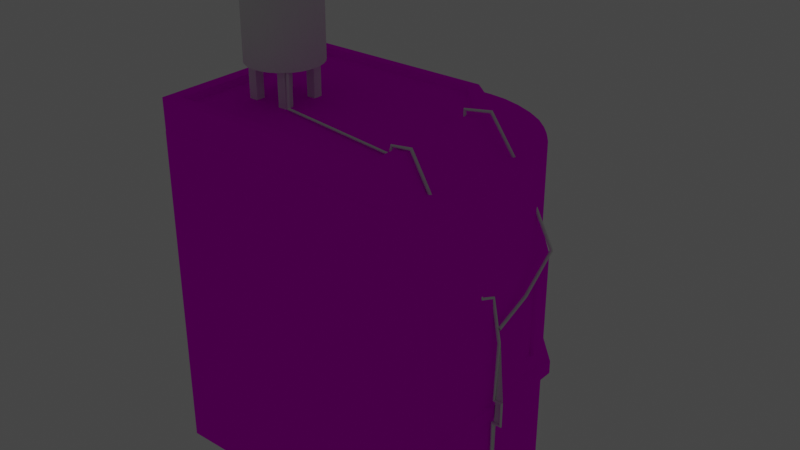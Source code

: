 # Source: maison_en_coin.blend  (saved by Blender 2.81.16; exported with 4.5.12 LTS)
import bpy
from mathutils import Matrix  # noqa: F401  (used for matrix-valued properties, if any)

bpy.ops.wm.read_factory_settings(use_empty=True)
scene = bpy.context.scene
scene.name = 'Scene'

# ---- collections
col_collection = bpy.data.collections.new('Collection'); scene.collection.children.link(col_collection)

# ---- images (referenced by path relative to the original .blend; pixels are not part of the script)
import os
ASSET_DIR = os.environ.get("B2B_ASSET_DIR", "")  # directory of the original .blend (textures are referenced by path, not embedded)
HERE = os.path.dirname(os.path.abspath(__file__))  # packed textures are extracted next to this script under _unpacked/

def load_image(name, relpath, width, height, colorspace="sRGB"):
    """Load a texture the original file referenced (path relative to the .blend, or extracted next to this script)."""
    p = next((c for c in (os.path.join(HERE, relpath), os.path.join(ASSET_DIR, relpath)) if relpath and os.path.exists(c)), "")
    if p:
        img = bpy.data.images.load(p, check_existing=True)
        img.name = name
    else:  # same state as the original file: an image datablock whose file is absent (Cycles renders it pink)
        img = bpy.data.images.new(name, width, height)
        img.source = "FILE"
        img.filepath = "//" + (relpath or name)
    img.colorspace_settings.name = colorspace
    return img
img_checker_png = load_image('Checker.png', 'Checker.png', 1024, 1024, 'sRGB')
img_checker_png_001 = load_image('Checker.png.001', 'Checker.png', 1024, 1024, 'sRGB')

# ---- materials (node trees are filled in below, after node groups)
mat_checkerdark = bpy.data.materials.new('checkerDark')
mat_checkerdark.use_transparent_shadow = False
mat_checkerdark.diffuse_color = (0.4528, 0.4165, 0.4165, 1.0)
mat_checkerdark.roughness = 1.0
mat_checkerdark.specular_intensity = 0.0
mat_checkerdark_001 = bpy.data.materials.new('checkerDark.001')
mat_checkerdark_001.use_transparent_shadow = False
mat_checkerdark_001.diffuse_color = (0.4528, 0.4165, 0.4165, 1.0)
mat_checkerdark_001.roughness = 1.0
mat_checkerdark_001.specular_intensity = 0.0

# ---- material node trees
mat_checkerdark.use_nodes = True; mat_checkerdark.node_tree.nodes.clear()
_N = mat_checkerdark.node_tree.nodes; _L = mat_checkerdark.node_tree.links
n0 = _N.new('ShaderNodeOutputMaterial'); n0.name = 'Material Output'; n0.location = (300, 300)
n1 = _N.new('ShaderNodeBsdfPrincipled'); n1.name = 'Principled BSDF'; n1.location = (10, 300)
n1.distribution = 'GGX'
n1.subsurface_method = 'BURLEY'
n1.inputs[2].default_value = 1.0
n1.inputs[3].default_value = 1.45
n1.inputs[13].default_value = 0.0
n1.inputs[27].default_value = (0.0, 0.0, 0.0, 1.0)
n1.inputs[28].default_value = 1.0
n2 = _N.new('ShaderNodeTexImage'); n2.name = 'Image Texture'; n2.location = (-300, 600)
n2.image = img_checker_png
_L.new(n1.outputs[0], n0.inputs[0])
_L.new(n2.outputs[0], n1.inputs[0])
n0.is_active_output = True
mat_checkerdark_001.use_nodes = True; mat_checkerdark_001.node_tree.nodes.clear()
_N = mat_checkerdark_001.node_tree.nodes; _L = mat_checkerdark_001.node_tree.links
n0 = _N.new('ShaderNodeOutputMaterial'); n0.name = 'Material Output'; n0.location = (300, 300)
n1 = _N.new('ShaderNodeBsdfPrincipled'); n1.name = 'Principled BSDF'; n1.location = (10, 300)
n1.distribution = 'GGX'
n1.subsurface_method = 'BURLEY'
n1.inputs[2].default_value = 1.0
n1.inputs[3].default_value = 1.45
n1.inputs[13].default_value = 0.0
n1.inputs[27].default_value = (0.0, 0.0, 0.0, 1.0)
n1.inputs[28].default_value = 1.0
n2 = _N.new('ShaderNodeTexImage'); n2.name = 'Image Texture'; n2.location = (-300, 600)
n2.image = img_checker_png_001
_L.new(n1.outputs[0], n0.inputs[0])
_L.new(n2.outputs[0], n1.inputs[0])
n0.is_active_output = True

# ---- world
world_world = bpy.data.worlds.new('World'); scene.world = world_world
world_world.use_nodes = True; world_world.node_tree.nodes.clear()
_N = world_world.node_tree.nodes; _L = world_world.node_tree.links
n0 = _N.new('ShaderNodeOutputWorld'); n0.name = 'World Output'; n0.location = (300, 300)
n1 = _N.new('ShaderNodeBackground'); n1.name = 'Background'; n1.location = (10, 300)
n1.inputs[0].default_value = (0.05088, 0.05088, 0.05088, 1.0)
_L.new(n1.outputs[0], n0.inputs[0])
n0.is_active_output = True
world_world.color = (0.05088, 0.05088, 0.05088)
world_world.use_sun_shadow = False
world_world.sun_shadow_jitter_overblur = 0.0

# ---- lights
light_light = bpy.data.lights.new('Light', 'POINT')
light_light.transmission_factor = 0.0
light_light.energy = 1000.0
light_light.shadow_soft_size = 0.1
light_light.shadow_maximum_resolution = 0.006
light_light.use_absolute_resolution = True

# ---- meshes
me_plane_004 = bpy.data.meshes.new('Plane.004')
me_plane_004.from_pydata([(17.99, -3.051, -14.99), (18.07, -2.978, -14.99), (18.09, -2.878, -14.99), (18.07, -2.778, -14.99), (18.26, -2.604, 8.801), (17.89, -2.678, -14.99), (17.79, -2.705, -14.99), (17.72, -2.778, -14.99), (17.69, -2.878, -14.99), (17.72, -2.978, -14.99), (17.79, -3.051, -14.99), (17.89, -3.078, -14.99), (17.94, -3.052, -1.91), (18.0, -2.98, -1.964), (18.01, -2.88, -1.985), (17.99, -2.78, -1.969), (17.87, -2.678, -1.851), (17.8, -2.703, -1.78), (17.75, -2.776, -1.727), (17.73, -2.875, -1.705), (17.75, -2.976, -1.721), (17.8, -3.05, -1.77), (17.87, -3.078, -1.839), (18.97, -3.01, -1.894), (19.02, -2.938, -1.947), (19.04, -2.838, -1.969), (19.02, -2.738, -1.953), (18.89, -2.636, -1.834), (18.82, -2.661, -1.764), (18.77, -2.734, -1.71), (18.75, -2.833, -1.688), (18.77, -2.934, -1.704), (18.83, -3.008, -1.754), (18.9, -3.036, -1.823), (18.97, -3.003, 1.253), (19.02, -2.926, 1.3), (19.04, -2.825, 1.312), (19.02, -2.726, 1.287), (18.89, -2.636, 1.158), (18.82, -2.668, 1.09), (18.77, -2.745, 1.043), (18.75, -2.847, 1.031), (18.77, -2.945, 1.056), (18.83, -3.014, 1.112), (18.9, -3.035, 1.185), (17.97, -2.948, 1.252), (18.02, -2.871, 1.298), (18.04, -2.77, 1.31), (18.02, -2.672, 1.285), (17.89, -2.581, 1.158), (17.82, -2.614, 1.091), (17.77, -2.691, 1.045), (17.75, -2.792, 1.033), (17.77, -2.89, 1.058), (17.82, -2.959, 1.114), (17.9, -2.981, 1.185), (18.27, -2.95, 8.803), (18.32, -2.908, 8.812), (18.36, -2.814, 8.825), (18.35, -2.712, 8.832), (18.2, -2.585, 8.825), (18.06, -2.612, 8.808), (17.99, -2.688, 8.81), (17.96, -2.789, 8.811), (17.99, -2.923, 10.69), (18.06, -2.955, 10.76), (18.16, -2.969, 10.79), (18.26, -2.961, 10.76), (18.34, -2.933, 10.69), (18.36, -2.894, 10.6), (18.34, -2.853, 10.51), (18.27, -2.822, 10.44), (18.17, -2.808, 10.42), (18.07, -2.816, 10.44), (17.99, -2.843, 10.51), (17.96, -2.882, 10.6), (18.12, 1.671, 12.71), (18.2, 1.63, 12.77), (18.3, 1.613, 12.79), (18.4, 1.624, 12.77), (18.47, 1.661, 12.71), (18.5, 1.713, 12.62), (18.47, 1.767, 12.54), (18.4, 1.808, 12.47), (18.3, 1.825, 12.45), (18.2, 1.814, 12.47), (18.13, 1.777, 12.54), (18.1, 1.725, 12.62), (18.27, 6.109, 16.45), (18.34, 6.048, 16.48), (18.44, 6.032, 16.51), (18.54, 6.067, 16.51), (18.61, 6.143, 16.5), (18.63, 6.239, 16.47), (18.6, 6.329, 16.43), (18.53, 6.39, 16.39), (18.43, 6.406, 16.37), (18.33, 6.371, 16.36), (18.26, 6.295, 16.37), (18.24, 6.199, 16.41), (15.58, 4.695, 24.01), (15.66, 4.633, 24.04), (15.75, 4.619, 24.08), (15.84, 4.658, 24.12), (15.89, 4.74, 24.16), (15.89, 4.841, 24.18), (15.85, 4.936, 24.18), (15.77, 4.998, 24.15), (15.68, 5.012, 24.11), (15.59, 4.973, 24.07), (15.54, 4.892, 24.03), (15.54, 4.79, 24.01), (11.41, 3.598, 31.49), (11.46, 3.527, 31.55), (11.51, 3.501, 31.63), (11.56, 3.528, 31.72), (11.58, 3.599, 31.79), (11.57, 3.697, 31.83), (11.54, 3.794, 31.81), (11.49, 3.865, 31.76), (11.43, 3.891, 31.67), (11.39, 3.864, 31.58), (11.37, 3.793, 31.51), (11.38, 3.695, 31.48), (8.75, 2.876, 31.34), (8.726, 2.785, 31.38), (8.669, 2.729, 31.45), (8.593, 2.723, 31.52), (8.519, 2.769, 31.58), (8.466, 2.855, 31.6), (8.45, 2.956, 31.59), (8.473, 3.047, 31.55), (8.531, 3.103, 31.48), (8.607, 3.109, 31.41), (8.681, 3.063, 31.36), (8.733, 2.977, 31.33), (8.798, 2.889, 30.19), (8.758, 2.793, 30.19), (8.675, 2.731, 30.19), (8.572, 2.718, 30.19), (8.477, 2.758, 30.19), (8.414, 2.841, 30.19), (8.402, 2.943, 30.19), (8.442, 3.039, 30.19), (8.524, 3.101, 30.19), (8.627, 3.114, 30.19), (8.722, 3.074, 30.19), (8.785, 2.991, 30.19), (-8.469, -6.163, 34.71), (-8.481, -6.266, 34.72), (-8.543, -6.349, 34.73), (-8.638, -6.391, 34.72), (-8.74, -6.379, 34.71), (-8.823, -6.318, 34.7), (-8.864, -6.224, 34.69), (-8.852, -6.122, 34.68), (-8.79, -6.039, 34.68), (-8.695, -5.997, 34.68), (-8.593, -6.008, 34.69), (-8.51, -6.069, 34.7), (-8.168, -6.596, 30.28), (-8.181, -6.698, 30.29), (-8.228, -6.786, 30.26), (-8.295, -6.837, 30.2), (-8.366, -6.836, 30.13), (-8.42, -6.785, 30.06), (-8.444, -6.696, 30.01), (-8.431, -6.594, 30.0), (-8.385, -6.506, 30.03), (-8.317, -6.455, 30.09), (-8.247, -6.456, 30.16), (-8.192, -6.507, 30.23), (8.222, -9.047, 30.28), (8.222, -9.15, 30.29), (8.257, -9.244, 30.26), (8.319, -9.303, 30.2), (8.39, -9.311, 30.13), (8.453, -9.267, 30.06), (8.489, -9.183, 30.01), (8.49, -9.08, 30.0), (8.454, -8.986, 30.03), (8.393, -8.927, 30.09), (8.321, -8.919, 30.16), (8.259, -8.963, 30.23), (8.235, -8.818, 31.18), (8.25, -8.917, 31.2), (8.299, -9.007, 31.19), (8.371, -9.063, 31.14), (8.446, -9.071, 31.07), (8.503, -9.028, 31.0), (8.528, -8.947, 30.94), (8.514, -8.847, 30.91), (8.465, -8.757, 30.92), (8.393, -8.701, 30.97), (8.318, -8.693, 31.04), (8.26, -8.736, 31.12), (10.62, -8.404, 31.31), (10.65, -8.501, 31.34), (10.65, -8.602, 31.32), (10.62, -8.682, 31.26), (10.58, -8.718, 31.17), (10.53, -8.702, 31.08), (10.48, -8.636, 31.02), (10.46, -8.54, 30.99), (10.46, -8.438, 31.01), (10.48, -8.358, 31.07), (10.52, -8.322, 31.16), (10.58, -8.339, 31.24), (14.73, -8.392, 24.27), (14.78, -8.484, 24.27), (14.78, -8.586, 24.26), (14.73, -8.67, 24.22), (14.65, -8.714, 24.17), (14.55, -8.706, 24.13), (14.47, -8.649, 24.11), (14.43, -8.556, 24.1), (14.43, -8.455, 24.12), (14.47, -8.37, 24.16), (14.56, -8.326, 24.2), (14.65, -8.334, 24.24), (17.6, -5.256, 15.37), (17.66, -5.32, 15.32), (17.68, -5.394, 15.25), (17.65, -5.459, 15.18), (17.57, -5.497, 15.12), (17.47, -5.498, 15.1), (17.37, -5.462, 15.11), (17.31, -5.398, 15.16), (17.29, -5.324, 15.23), (17.32, -5.259, 15.3), (17.4, -5.221, 15.36), (17.5, -5.22, 15.38), (17.6, -3.148, 14.55), (17.67, -3.215, 14.51), (17.68, -3.297, 14.45), (17.65, -3.372, 14.39), (17.57, -3.421, 14.34), (17.46, -3.429, 14.33), (17.37, -3.396, 14.35), (17.3, -3.329, 14.39), (17.29, -3.247, 14.45), (17.32, -3.172, 14.51), (17.4, -3.123, 14.56), (17.51, -3.114, 14.57), (18.13, -2.977, 8.783), (18.04, -2.935, 8.776), (17.98, -2.85, 8.776)], [], [(0, 12, 22, 11), (1, 13, 12, 0), (2, 14, 13, 1), (3, 15, 14, 2), (4, 15, 3), (5, 16, 4), (6, 17, 16, 5), (7, 18, 17, 6), (8, 19, 18, 7), (9, 20, 19, 8), (10, 21, 20, 9), (11, 22, 21, 10), (12, 23, 33, 22), (13, 24, 23, 12), (14, 25, 24, 13), (15, 26, 25, 14), (4, 26, 15), (16, 27, 4), (17, 28, 27, 16), (18, 29, 28, 17), (19, 30, 29, 18), (20, 31, 30, 19), (21, 32, 31, 20), (22, 33, 32, 21), (23, 34, 44, 33), (24, 35, 34, 23), (25, 36, 35, 24), (26, 37, 36, 25), (4, 37, 26), (27, 38, 4), (28, 39, 38, 27), (29, 40, 39, 28), (30, 41, 40, 29), (31, 42, 41, 30), (32, 43, 42, 31), (33, 44, 43, 32), (34, 45, 55, 44), (35, 46, 45, 34), (36, 47, 46, 35), (37, 48, 47, 36), (4, 48, 37), (38, 49, 4), (39, 50, 49, 38), (40, 51, 50, 39), (41, 52, 51, 40), (42, 53, 52, 41), (43, 54, 53, 42), (44, 55, 54, 43), (45, 56, 244, 55), (46, 57, 56, 45), (47, 58, 57, 46), (48, 59, 58, 47), (4, 59, 48), (49, 60, 4), (50, 61, 60, 49), (51, 62, 61, 50), (52, 63, 62, 51), (53, 246, 63, 52), (54, 245, 246, 53), (55, 244, 245, 54), (64, 76, 87, 75), (65, 77, 76, 64), (66, 78, 77, 65), (67, 79, 78, 66), (68, 80, 79, 67), (69, 81, 80, 68), (70, 82, 81, 69), (71, 83, 82, 70), (72, 84, 83, 71), (73, 85, 84, 72), (74, 86, 85, 73), (75, 87, 86, 74), (76, 88, 99, 87), (77, 89, 88, 76), (78, 90, 89, 77), (79, 91, 90, 78), (80, 92, 91, 79), (81, 93, 92, 80), (82, 94, 93, 81), (83, 95, 94, 82), (84, 96, 95, 83), (85, 97, 96, 84), (86, 98, 97, 85), (87, 99, 98, 86), (88, 100, 111, 99), (89, 101, 100, 88), (90, 102, 101, 89), (91, 103, 102, 90), (92, 104, 103, 91), (93, 105, 104, 92), (94, 106, 105, 93), (95, 107, 106, 94), (96, 108, 107, 95), (97, 109, 108, 96), (98, 110, 109, 97), (99, 111, 110, 98), (100, 112, 123, 111), (101, 113, 112, 100), (102, 114, 113, 101), (103, 115, 114, 102), (104, 116, 115, 103), (105, 117, 116, 104), (106, 118, 117, 105), (107, 119, 118, 106), (108, 120, 119, 107), (109, 121, 120, 108), (110, 122, 121, 109), (111, 123, 122, 110), (112, 124, 135, 123), (113, 125, 124, 112), (114, 126, 125, 113), (115, 127, 126, 114), (116, 128, 127, 115), (117, 129, 128, 116), (118, 130, 129, 117), (119, 131, 130, 118), (120, 132, 131, 119), (121, 133, 132, 120), (122, 134, 133, 121), (123, 135, 134, 122), (124, 136, 147, 135), (125, 137, 136, 124), (126, 138, 137, 125), (127, 139, 138, 126), (128, 140, 139, 127), (129, 141, 140, 128), (130, 142, 141, 129), (131, 143, 142, 130), (132, 144, 143, 131), (133, 145, 144, 132), (134, 146, 145, 133), (135, 147, 146, 134), (148, 160, 171, 159), (149, 161, 160, 148), (150, 162, 161, 149), (151, 163, 162, 150), (152, 164, 163, 151), (153, 165, 164, 152), (154, 166, 165, 153), (155, 167, 166, 154), (156, 168, 167, 155), (157, 169, 168, 156), (158, 170, 169, 157), (159, 171, 170, 158), (160, 172, 183, 171), (161, 173, 172, 160), (162, 174, 173, 161), (163, 175, 174, 162), (164, 176, 175, 163), (165, 177, 176, 164), (166, 178, 177, 165), (167, 179, 178, 166), (168, 180, 179, 167), (169, 181, 180, 168), (170, 182, 181, 169), (171, 183, 182, 170), (172, 184, 195, 183), (173, 185, 184, 172), (174, 186, 185, 173), (175, 187, 186, 174), (176, 188, 187, 175), (177, 189, 188, 176), (178, 190, 189, 177), (179, 191, 190, 178), (180, 192, 191, 179), (181, 193, 192, 180), (182, 194, 193, 181), (183, 195, 194, 182), (184, 196, 207, 195), (185, 197, 196, 184), (186, 198, 197, 185), (187, 199, 198, 186), (188, 200, 199, 187), (189, 201, 200, 188), (190, 202, 201, 189), (191, 203, 202, 190), (192, 204, 203, 191), (193, 205, 204, 192), (194, 206, 205, 193), (195, 207, 206, 194), (196, 208, 219, 207), (197, 209, 208, 196), (198, 210, 209, 197), (199, 211, 210, 198), (200, 212, 211, 199), (201, 213, 212, 200), (202, 214, 213, 201), (203, 215, 214, 202), (204, 216, 215, 203), (205, 217, 216, 204), (206, 218, 217, 205), (207, 219, 218, 206), (208, 220, 231, 219), (209, 221, 220, 208), (210, 222, 221, 209), (211, 223, 222, 210), (212, 224, 223, 211), (213, 225, 224, 212), (214, 226, 225, 213), (215, 227, 226, 214), (216, 228, 227, 215), (217, 229, 228, 216), (218, 230, 229, 217), (219, 231, 230, 218), (220, 232, 243, 231), (221, 233, 232, 220), (222, 234, 233, 221), (223, 235, 234, 222), (224, 236, 235, 223), (225, 237, 236, 224), (226, 238, 237, 225), (227, 239, 238, 226), (228, 240, 239, 227), (229, 241, 240, 228), (230, 242, 241, 229), (231, 243, 242, 230), (232, 4, 60, 243), (233, 59, 4, 232), (234, 58, 59, 233), (235, 57, 58, 234), (236, 56, 57, 235), (237, 244, 56, 236), (238, 245, 244, 237), (239, 246, 245, 238), (240, 63, 246, 239), (241, 62, 63, 240), (242, 61, 62, 241), (243, 60, 61, 242)])
me_plane_004.use_remesh_fix_poles = True
me_plane_004.use_remesh_preserve_attributes = False
me_plane_004.use_mirror_vertex_groups = False
me_plane_004.update()
me_batiment_angle = bpy.data.meshes.new('batiment angle')
me_batiment_angle.from_pydata([(17.58, 14.0, 14.67), (-2.917, 14.0, 14.67), (-2.917, -0.4539, 14.67), (17.58, -0.4539, 14.67), (-2.917, 27.01, 14.67), (17.58, 27.01, 14.67), (17.58, -14.99, 14.67), (-2.917, -14.99, 14.67), (-19.92, -14.99, 14.67), (-19.92, -14.99, -18.33), (-19.92, 27.01, -18.33), (-19.92, 27.01, 14.67), (17.58, -12.02, 14.67), (-2.917, -12.02, 14.67), (-19.92, -12.02, 14.67), (-19.92, -12.02, -18.33), (17.58, 27.01, -0.8333), (13.21, 27.01, -12.14), (17.37, 27.01, -3.077), (16.75, 27.01, -5.572), (15.78, 27.01, -8.075), (14.56, 27.01, -10.34), (11.96, 27.01, -13.52), (1.083, 27.01, -18.33), (10.29, 27.01, -15.01), (8.144, 27.01, -16.35), (5.739, 27.01, -17.41), (3.306, 27.01, -18.1), (1.083, -14.99, -18.33), (11.96, -14.99, -13.52), (3.306, -14.99, -18.1), (5.739, -14.99, -17.41), (8.144, -14.99, -16.35), (10.29, -14.99, -15.01), (13.21, -14.99, -12.14), (17.58, -14.99, -0.8333), (14.56, -14.99, -10.34), (15.78, -14.99, -8.075), (16.75, -14.99, -5.572), (17.37, -14.99, -3.077), (1.083, -12.02, -18.33), (11.96, -12.02, -13.52), (3.306, -12.02, -18.1), (5.739, -12.02, -17.41), (8.144, -12.02, -16.35), (10.29, -12.02, -15.01), (13.21, -12.02, -12.14), (17.58, -12.02, -0.8333), (14.56, -12.02, -10.34), (15.78, -12.02, -8.075), (16.75, -12.02, -5.572), (17.37, -12.02, -3.077), (-19.92, 14.0, 14.67), (-19.92, -0.4539, 14.67), (-19.92, 14.0, -18.33), (-19.92, -0.4539, -18.33), (17.58, 14.0, -0.8333), (17.58, -0.4539, -0.8333), (17.37, -0.4539, -3.077), (17.37, 14.0, -3.077), (16.75, -0.4539, -5.572), (16.75, 14.0, -5.572), (15.78, -0.4539, -8.075), (15.78, 14.0, -8.075), (14.56, -0.4539, -10.34), (14.56, 14.0, -10.34), (13.21, -0.4539, -12.14), (13.21, 14.0, -12.14), (11.96, 14.0, -13.52), (11.96, -0.4539, -13.52), (10.29, -0.4539, -15.01), (10.29, 14.0, -15.01), (8.144, -0.4539, -16.35), (8.144, 14.0, -16.35), (5.739, -0.4539, -17.41), (5.739, 14.0, -17.41), (3.306, -0.4539, -18.1), (3.306, 14.0, -18.1), (1.083, -0.4539, -18.33), (1.083, 14.0, -18.33), (17.58, -7.481, 14.67), (-2.917, -7.481, 14.67), (-19.92, -7.481, 14.67), (-19.92, -7.481, -18.33), (17.58, -7.481, -0.8333), (11.96, -7.481, -13.52), (17.37, -7.481, -3.077), (16.75, -7.481, -5.572), (15.78, -7.481, -8.075), (14.56, -7.481, -10.34), (13.21, -7.481, -12.14), (10.29, -7.481, -15.01), (8.144, -7.481, -16.35), (5.739, -7.481, -17.41), (3.306, -7.481, -18.1), (1.083, -7.481, -18.33)], [], [(27, 23, 79, 77), (77, 79, 78, 76), (26, 27, 77, 75), (84, 80, 3, 57), (57, 3, 0, 56), (67, 17, 22, 68), (54, 79, 23, 10), (12, 6, 7, 13), (80, 12, 13, 81), (14, 8, 9, 15), (82, 14, 15, 83), (35, 6, 12, 47), (81, 13, 14, 82), (13, 7, 8, 14), (34, 46, 41, 29), (8, 7, 6, 35, 39, 38, 37, 36, 34, 29, 33, 32, 31, 30, 28, 9), (9, 28, 40, 15), (34, 36, 48, 46), (36, 37, 49, 48), (37, 38, 50, 49), (38, 39, 51, 50), (39, 35, 47, 51), (28, 30, 42, 40), (30, 31, 43, 42), (31, 32, 44, 43), (32, 33, 45, 44), (33, 29, 41, 45), (84, 86, 51, 47), (86, 87, 50, 51), (87, 88, 49, 50), (88, 89, 48, 49), (89, 90, 46, 48), (85, 91, 45, 41), (91, 92, 44, 45), (92, 93, 43, 44), (93, 94, 42, 43), (94, 95, 40, 42), (56, 0, 5, 16), (10, 23, 27, 26, 25, 24, 22, 17, 21, 20, 19, 18, 16, 5, 4, 11), (75, 77, 76, 74), (25, 26, 75, 73), (73, 75, 74, 72), (24, 25, 73, 71), (71, 73, 72, 70), (22, 24, 71, 68), (68, 71, 70, 69), (21, 17, 67, 65), (65, 67, 66, 64), (20, 21, 65, 63), (63, 65, 64, 62), (19, 20, 63, 61), (61, 63, 62, 60), (18, 19, 61, 59), (59, 61, 60, 58), (16, 18, 59, 56), (56, 59, 58, 57), (4, 1, 52, 11), (1, 2, 53, 52), (11, 52, 54, 10), (52, 53, 55, 54), (5, 0, 1, 4), (0, 3, 2, 1), (83, 95, 78, 55), (55, 78, 79, 54), (66, 67, 68, 69), (46, 90, 85, 41), (15, 40, 95, 83), (76, 78, 95, 94), (74, 76, 94, 93), (58, 60, 87, 86), (57, 58, 86, 84), (2, 81, 82, 53), (53, 82, 83, 55), (3, 80, 81, 2), (47, 12, 80, 84), (93, 92, 72, 74), (70, 72, 92, 91), (69, 70, 91, 85), (69, 85, 90, 66), (64, 66, 90, 89), (62, 64, 89, 88), (87, 60, 62, 88)])
_uv = me_batiment_angle.uv_layers.new(name='UVMap')
_uv.uv.foreach_set('vector', [3.777, 30.0, 6.0, 30.0, 6.0, 16.99, 3.777, 16.99, 3.777, 16.99, 6.0, 16.99, 6.0, 3.979, 3.777, 3.979, 1.344, 30.0, 3.777, 30.0, 3.777, 16.99, 1.344, 16.99, 12.5, -3.925, -3.0, -3.925, -3.0, 3.979, 12.5, 3.979, 12.5, 3.979, -3.0, 3.979, -3.0, 16.99, 12.5, 16.99, 13.5, 16.99, 13.5, 30.0, 15.36, 30.0, 15.36, 16.99, 27.0, 16.99, 6.0, 16.99, 6.0, 30.0, 27.0, 30.0, 10.5, -9.031, 10.5, -12.0, -10.0, -12.0, -10.0, -9.031, 10.5, -3.925, 10.5, -9.031, -10.0, -9.031, -10.0, -3.925, 3.0, -9.031, 3.0, -12.0, -30.0, -12.0, -30.0, -9.031, 3.0, -3.925, 3.0, -9.031, -30.0, -9.031, -30.0, -3.925, 12.5, -12.0, -3.0, -12.0, -3.0, -9.031, 12.5, -9.031, -10.0, -3.925, -10.0, -9.031, -27.0, -9.031, -27.0, -3.925, -10.0, -9.031, -10.0, -12.0, -27.0, -12.0, -27.0, -9.031, 13.5, -12.0, 13.5, -9.031, 15.36, -9.031, 15.36, -12.0, -27.0, 3.0, -10.0, 3.0, 10.5, 3.0, 10.5, -12.5, 10.29, -14.74, 9.665, -17.24, 8.698, -19.74, 7.479, -22.01, 6.128, -23.81, 4.872, -25.19, 3.203, -26.68, 1.061, -28.02, -1.344, -29.08, -3.777, -29.76, -6.0, -30.0, -27.0, -30.0, 27.0, -12.0, 6.0, -12.0, 6.0, -9.031, 27.0, -9.031, 13.5, -12.0, 11.25, -12.0, 11.25, -9.031, 13.5, -9.031, 11.25, -12.0, 8.757, -12.0, 8.757, -9.031, 11.25, -9.031, 8.757, -12.0, 6.996, -12.0, 6.996, -9.031, 8.757, -9.031, 17.24, -12.0, 14.74, -12.0, 14.74, -9.031, 17.24, -9.031, 14.74, -12.0, 12.5, -12.0, 12.5, -9.031, 14.74, -9.031, 6.0, -12.0, 3.777, -12.0, 3.777, -9.031, 6.0, -9.031, 3.777, -12.0, 1.344, -12.0, 1.344, -9.031, 3.777, -9.031, 1.344, -12.0, -0.5, -12.0, -0.5, -9.031, 1.344, -9.031, 20.02, -12.0, 17.58, -12.0, 17.58, -9.031, 20.02, -9.031, 17.58, -12.0, 15.36, -12.0, 15.36, -9.031, 17.58, -9.031, 12.5, -3.925, 14.74, -3.925, 14.74, -9.031, 12.5, -9.031, 14.74, -3.925, 17.24, -3.925, 17.24, -9.031, 14.74, -9.031, 17.24, -3.925, 19.0, -3.925, 19.0, -9.031, 17.24, -9.031, 8.757, -3.925, 11.25, -3.925, 11.25, -9.031, 8.757, -9.031, 11.25, -3.925, 13.5, -3.925, 13.5, -9.031, 11.25, -9.031, 15.36, -3.925, 17.58, -3.925, 17.58, -9.031, 15.36, -9.031, 17.58, -3.925, 20.02, -3.925, 20.02, -9.031, 17.58, -9.031, 20.02, -3.925, 21.86, -3.925, 21.86, -9.031, 20.02, -9.031, 1.344, -3.925, 3.777, -3.925, 3.777, -9.031, 1.344, -9.031, 3.777, -3.925, 6.0, -3.925, 6.0, -9.031, 3.777, -9.031, 12.5, 16.99, -3.0, 16.99, -3.0, 30.0, 12.5, 30.0, 27.0, -30.0, 0.09756, -28.12, -0.03876, -28.55, -0.06505, -28.63, -1.741, -28.64, -3.203, -26.68, -4.872, -25.19, -6.128, -23.81, -7.479, -22.01, -8.698, -19.74, -9.665, -17.24, -10.29, -14.74, -10.5, -12.5, -10.5, 3.0, 10.0, 3.0, 27.0, 3.0, 1.344, 16.99, 3.777, 16.99, 3.777, 3.979, 1.344, 3.979, 20.02, 30.0, 21.86, 30.0, 21.86, 16.99, 20.02, 16.99, 20.02, 16.99, 21.86, 16.99, 21.86, 3.979, 20.02, 3.979, 17.58, 30.0, 20.02, 30.0, 20.02, 16.99, 17.58, 16.99, 17.58, 16.99, 20.02, 16.99, 20.02, 3.979, 17.58, 3.979, 15.36, 30.0, 17.58, 30.0, 17.58, 16.99, 15.36, 16.99, 15.36, 16.99, 17.58, 16.99, 17.58, 3.979, 15.36, 3.979, 11.25, 30.0, 13.5, 30.0, 13.5, 16.99, 11.25, 16.99, 11.25, 16.99, 13.5, 16.99, 13.5, 3.979, 11.25, 3.979, 8.757, 30.0, 11.25, 30.0, 11.25, 16.99, 8.757, 16.99, 8.757, 16.99, 11.25, 16.99, 11.25, 3.979, 8.757, 3.979, 17.24, 30.0, 19.0, 30.0, 19.0, 16.99, 17.24, 16.99, 17.24, 16.99, 19.0, 16.99, 19.0, 3.979, 17.24, 3.979, 14.74, 30.0, 17.24, 30.0, 17.24, 16.99, 14.74, 16.99, 14.74, 16.99, 17.24, 16.99, 17.24, 3.979, 14.74, 3.979, 12.5, 30.0, 14.74, 30.0, 14.74, 16.99, 12.5, 16.99, 12.5, 16.99, 14.74, 16.99, 14.74, 3.979, 12.5, 3.979, -10.0, 30.0, -10.0, 16.99, -27.0, 16.99, -27.0, 30.0, -10.0, 16.99, -10.0, 3.979, -27.0, 3.979, -27.0, 16.99, 3.0, 30.0, 3.0, 16.99, -30.0, 16.99, -30.0, 30.0, 3.0, 16.99, 3.0, 3.979, -30.0, 3.979, -30.0, 16.99, 10.5, 30.0, 10.5, 16.99, -10.0, 16.99, -10.0, 30.0, 10.5, 16.99, 10.5, 3.979, -10.0, 3.979, -10.0, 16.99, 27.0, -3.925, 6.0, -3.925, 6.0, 3.979, 27.0, 3.979, 27.0, 3.979, 6.0, 3.979, 6.0, 16.99, 27.0, 16.99, 13.5, 3.979, 13.5, 16.99, 15.36, 16.99, 15.36, 3.979, 13.5, -9.031, 13.5, -3.925, 15.36, -3.925, 15.36, -9.031, 27.0, -9.031, 6.0, -9.031, 6.0, -3.925, 27.0, -3.925, 3.777, 3.979, 6.0, 3.979, 6.0, -3.925, 3.777, -3.925, 1.344, 3.979, 3.777, 3.979, 3.777, -3.925, 1.344, -3.925, 14.74, 3.979, 17.24, 3.979, 17.24, -3.925, 14.74, -3.925, 12.5, 3.979, 14.74, 3.979, 14.74, -3.925, 12.5, -3.925, -10.0, 3.979, -10.0, -3.925, -27.0, -3.925, -27.0, 3.979, 3.0, 3.979, 3.0, -3.925, -30.0, -3.925, -30.0, 3.979, 10.5, 3.979, 10.5, -3.925, -10.0, -3.925, -10.0, 3.979, 12.5, -9.031, -3.0, -9.031, -3.0, -3.925, 12.5, -3.925, 21.86, -3.925, 20.02, -3.925, 20.02, 3.979, 21.86, 3.979, 17.58, 3.979, 20.02, 3.979, 20.02, -3.925, 17.58, -3.925, 15.36, 3.979, 17.58, 3.979, 17.58, -3.925, 15.36, -3.925, 15.36, 3.979, 15.36, -3.925, 13.5, -3.925, 13.5, 3.979, 11.25, 3.979, 13.5, 3.979, 13.5, -3.925, 11.25, -3.925, 19.0, 3.979, 11.25, 3.979, 11.25, -3.925, 19.0, -3.925, 17.24, -3.925, 17.24, 3.979, 19.0, 3.979, 19.0, -3.925])
me_batiment_angle.materials.append(mat_checkerdark)
me_batiment_angle.use_remesh_fix_poles = True
me_batiment_angle.use_remesh_preserve_attributes = False
me_batiment_angle.use_mirror_vertex_groups = False
me_batiment_angle.update()
me_batiment_angle.normals_split_custom_set([tuple(v) for v in zip(*[iter([-0.1053, -4.1e-09, 0.9944, -0.1053, -4.1e-09, 0.9944, -0.1053, -4.1e-09, 0.9944, -0.1053, -4.1e-09, 0.9944, -0.1053, -1.845e-09, 0.9944, -0.1053, -1.845e-09, 0.9944, -0.1053, -1.845e-09, 0.9944, -0.1053, -1.845e-09, 0.9944, -0.2703, -1.45e-08, 0.9628, -0.2703, -1.45e-08, 0.9628, -0.2703, -1.45e-08, 0.9628, -0.2703, -1.45e-08, 0.9628, -1.0, 0.0, 0.0, -1.0, 0.0, 0.0, -1.0, 0.0, 0.0, -1.0, 0.0, 0.0, -1.0, 0.0, 0.0, -1.0, 0.0, 0.0, -1.0, 0.0, 0.0, -1.0, 0.0, 0.0, -0.7399, 0.0, 0.6727, -0.7399, 0.0, 0.6727, -0.7399, 0.0, 0.6727, -0.7399, 0.0, 0.6727, 0.0, 0.0, 1.0, 0.0, 0.0, 1.0, 0.0, 0.0, 1.0, 0.0, 0.0, 1.0, 0.0, 0.0, -1.0, 0.0, 0.0, -1.0, 0.0, 0.0, -1.0, 0.0, 0.0, -1.0, 0.0, 0.0, -1.0, 0.0, 0.0, -1.0, 0.0, 0.0, -1.0, 0.0, 0.0, -1.0, 1.0, 0.0, 0.0, 1.0, 0.0, 0.0, 1.0, 0.0, 0.0, 1.0, 0.0, 0.0, 1.0, 0.0, 0.0, 1.0, 0.0, 0.0, 1.0, 0.0, 0.0, 1.0, 0.0, 0.0, -1.0, 0.0, 0.0, -1.0, 0.0, 0.0, -1.0, 0.0, 0.0, -1.0, 0.0, 0.0, 0.0, 0.0, -1.0, 0.0, 0.0, -1.0, 0.0, 0.0, -1.0, 0.0, 0.0, -1.0, 0.0, 0.0, -1.0, 0.0, 0.0, -1.0, 0.0, 0.0, -1.0, 0.0, 0.0, -1.0, -0.7399, 0.0, 0.6727, -0.7399, 0.0, 0.6727, -0.7399, 0.0, 0.6727, -0.7399, 0.0, 0.6727, 0.0, 1.0, 2.611e-08, 0.0, 1.0, 2.611e-08, 0.0, 1.0, 2.611e-08, 0.0, 1.0, 2.611e-08, 0.0, 1.0, 2.611e-08, 0.0, 1.0, 2.611e-08, 0.0, 1.0, 2.611e-08, 0.0, 1.0, 2.611e-08, 0.0, 1.0, 2.611e-08, 0.0, 1.0, 2.611e-08, 0.0, 1.0, 2.611e-08, 0.0, 1.0, 2.611e-08, 0.0, 1.0, 2.611e-08, 0.0, 1.0, 2.611e-08, 0.0, 1.0, 2.611e-08, 0.0, 1.0, 2.611e-08, 0.0, 0.0, 1.0, 0.0, 0.0, 1.0, 0.0, 0.0, 1.0, 0.0, 0.0, 1.0, -0.8005, 0.0, 0.5994, -0.8005, 0.0, 0.5994, -0.8005, 0.0, 0.5994, -0.8005, 0.0, 0.5994, -0.8805, 4.997e-07, 0.474, -0.8805, 4.997e-07, 0.474, -0.8805, 4.997e-07, 0.474, -0.8805, 4.997e-07, 0.474, -0.9327, 0.0, 0.3606, -0.9327, 0.0, 0.3606, -0.9327, 0.0, 0.3606, -0.9327, 0.0, 0.3606, -0.9704, 0.0, 0.2415, -0.9704, 0.0, 0.2415, -0.9704, 0.0, 0.2415, -0.9704, 0.0, 0.2415, -0.9955, 0.0, 0.09493, -0.9955, 0.0, 0.09493, -0.9955, 0.0, 0.09493, -0.9955, 0.0, 0.09493, -0.1053, 3.593e-08, 0.9944, -0.1053, 3.593e-08, 0.9944, -0.1053, 3.593e-08, 0.9944, -0.1053, 3.593e-08, 0.9944, -0.2703, 3.178e-08, 0.9628, -0.2703, 3.178e-08, 0.9628, -0.2703, 3.178e-08, 0.9628, -0.2703, 3.178e-08, 0.9628, -0.4046, 6.107e-08, 0.9145, -0.4046, 6.107e-08, 0.9145, -0.4046, 6.107e-08, 0.9145, -0.4046, 6.107e-08, 0.9145, -0.5305, -1.271e-07, 0.8477, -0.5305, -1.271e-07, 0.8477, -0.5305, -1.271e-07, 0.8477, -0.5305, -1.271e-07, 0.8477, -0.665, -2.874e-07, 0.7469, -0.665, -2.874e-07, 0.7469, -0.665, -2.874e-07, 0.7469, -0.665, -2.874e-07, 0.7469, -0.9955, 0.0, 0.09493, -0.9955, 0.0, 0.09493, -0.9955, 0.0, 0.09493, -0.9955, 0.0, 0.09493, -0.9704, 0.0, 0.2415, -0.9704, 0.0, 0.2415, -0.9704, 0.0, 0.2415, -0.9704, 0.0, 0.2415, -0.9327, 0.0, 0.3606, -0.9327, 0.0, 0.3606, -0.9327, 0.0, 0.3606, -0.9327, 0.0, 0.3606, -0.8805, 0.0, 0.474, -0.8805, 0.0, 0.474, -0.8805, 0.0, 0.474, -0.8805, 0.0, 0.474, -0.8005, 0.0, 0.5994, -0.8005, 0.0, 0.5994, -0.8005, 0.0, 0.5994, -0.8005, 0.0, 0.5994, -0.665, 1.88e-07, 0.7469, -0.665, 1.88e-07, 0.7469, -0.665, 1.88e-07, 0.7469, -0.665, 1.88e-07, 0.7469, -0.5305, 0.0, 0.8477, -0.5305, 0.0, 0.8477, -0.5305, 0.0, 0.8477, -0.5305, 0.0, 0.8477, -0.4046, 0.0, 0.9145, -0.4046, 0.0, 0.9145, -0.4046, 0.0, 0.9145, -0.4046, 0.0, 0.9145, -0.2703, 0.0, 0.9628, -0.2703, 0.0, 0.9628, -0.2703, 0.0, 0.9628, -0.2703, 0.0, 0.9628, -0.1053, -5.874e-09, 0.9944, -0.1053, -5.874e-09, 0.9944, -0.1053, -5.874e-09, 0.9944, -0.1053, -5.874e-09, 0.9944, -1.0, 0.0, 0.0, -1.0, 0.0, 0.0, -1.0, 0.0, 0.0, -1.0, 0.0, 0.0, 0.0, -1.0, 0.0, 0.0, -1.0, 0.0, 0.0, -1.0, 0.0, 0.0, -1.0, 0.0, 0.0, -1.0, 0.0, 0.0, -1.0, 0.0, 0.0, -1.0, 0.0, 0.0, -1.0, 0.0, 0.0, -1.0, 0.0, 0.0, -1.0, 0.0, 0.0, -1.0, 0.0, 0.0, -1.0, 0.0, 0.0, -1.0, 0.0, 0.0, -1.0, 0.0, 0.0, -1.0, 0.0, 0.0, -1.0, 0.0, -0.2703, 0.0, 0.9628, -0.2703, 0.0, 0.9628, -0.2703, 0.0, 0.9628, -0.2703, 0.0, 0.9628, -0.4046, 0.0, 0.9145, -0.4046, 0.0, 0.9145, -0.4046, 0.0, 0.9145, -0.4046, 0.0, 0.9145, -0.4046, -1.254e-08, 0.9145, -0.4046, -1.254e-08, 0.9145, -0.4046, -1.254e-08, 0.9145, -0.4046, -1.254e-08, 0.9145, -0.5305, 0.0, 0.8477, -0.5305, 0.0, 0.8477, -0.5305, 0.0, 0.8477, -0.5305, 0.0, 0.8477, -0.5305, 2.611e-08, 0.8477, -0.5305, 2.611e-08, 0.8477, -0.5305, 2.611e-08, 0.8477, -0.5305, 2.611e-08, 0.8477, -0.665, 0.0, 0.7469, -0.665, 0.0, 0.7469, -0.665, 0.0, 0.7469, -0.665, 0.0, 0.7469, -0.665, 0.0, 0.7469, -0.665, 0.0, 0.7469, -0.665, 0.0, 0.7469, -0.665, 0.0, 0.7469, -0.8005, 0.0, 0.5994, -0.8005, 0.0, 0.5994, -0.8005, 0.0, 0.5994, -0.8005, 0.0, 0.5994, -0.8005, 0.0, 0.5994, -0.8005, 0.0, 0.5994, -0.8005, 0.0, 0.5994, -0.8005, 0.0, 0.5994, -0.8805, -1.14e-07, 0.474, -0.8805, -1.14e-07, 0.474, -0.8805, -1.14e-07, 0.474, -0.8805, -1.14e-07, 0.474, -0.8805, 0.0, 0.474, -0.8805, 0.0, 0.474, -0.8805, 0.0, 0.474, -0.8805, 0.0, 0.474, -0.9327, 0.0, 0.3606, -0.9327, 0.0, 0.3606, -0.9327, 0.0, 0.3606, -0.9327, 0.0, 0.3606, -0.9327, 0.0, 0.3606, -0.9327, 0.0, 0.3606, -0.9327, 0.0, 0.3606, -0.9327, 0.0, 0.3606, -0.9704, 0.0, 0.2415, -0.9704, 0.0, 0.2415, -0.9704, 0.0, 0.2415, -0.9704, 0.0, 0.2415, -0.9704, 0.0, 0.2415, -0.9704, 0.0, 0.2415, -0.9704, 0.0, 0.2415, -0.9704, 0.0, 0.2415, -0.9955, 0.0, 0.09493, -0.9955, 0.0, 0.09493, -0.9955, 0.0, 0.09493, -0.9955, 0.0, 0.09493, -0.9955, 1.171e-07, 0.09493, -0.9955, 1.171e-07, 0.09493, -0.9955, 1.171e-07, 0.09493, -0.9955, 1.171e-07, 0.09493, 0.0, 0.0, -1.0, 0.0, 0.0, -1.0, 0.0, 0.0, -1.0, 0.0, 0.0, -1.0, 0.0, 0.0, -1.0, 0.0, 0.0, -1.0, 0.0, 0.0, -1.0, 0.0, 0.0, -1.0, 1.0, 0.0, 0.0, 1.0, 0.0, 0.0, 1.0, 0.0, 0.0, 1.0, 0.0, 0.0, 1.0, 0.0, 0.0, 1.0, 0.0, 0.0, 1.0, 0.0, 0.0, 1.0, 0.0, 0.0, 0.0, 0.0, -1.0, 0.0, 0.0, -1.0, 0.0, 0.0, -1.0, 0.0, 0.0, -1.0, 0.0, 0.0, -1.0, 0.0, 0.0, -1.0, 0.0, 0.0, -1.0, 0.0, 0.0, -1.0, -1.508e-08, 0.0, 1.0, -1.508e-08, 0.0, 1.0, -1.508e-08, 0.0, 1.0, -1.508e-08, 0.0, 1.0, 4.294e-08, 0.0, 1.0, 4.294e-08, 0.0, 1.0, 4.294e-08, 0.0, 1.0, 4.294e-08, 0.0, 1.0, -0.7399, 0.0, 0.6727, -0.7399, 0.0, 0.6727, -0.7399, 0.0, 0.6727, -0.7399, 0.0, 0.6727, -0.7399, 0.0, 0.6727, -0.7399, 0.0, 0.6727, -0.7399, 0.0, 0.6727, -0.7399, 0.0, 0.6727, 5.669e-08, 0.0, 1.0, 5.669e-08, 0.0, 1.0, 5.669e-08, 0.0, 1.0, 5.669e-08, 0.0, 1.0, -0.1053, 0.0, 0.9944, -0.1053, 0.0, 0.9944, -0.1053, 0.0, 0.9944, -0.1053, 0.0, 0.9944, -0.2703, -1.343e-08, 0.9628, -0.2703, -1.343e-08, 0.9628, -0.2703, -1.343e-08, 0.9628, -0.2703, -1.343e-08, 0.9628, -0.9704, 0.0, 0.2415, -0.9704, 0.0, 0.2415, -0.9704, 0.0, 0.2415, -0.9704, 0.0, 0.2415, -0.9955, 0.0, 0.09493, -0.9955, 0.0, 0.09493, -0.9955, 0.0, 0.09493, -0.9955, 0.0, 0.09493, 0.0, 0.0, -1.0, 0.0, 0.0, -1.0, 0.0, 0.0, -1.0, 0.0, 0.0, -1.0, 1.0, 0.0, 0.0, 1.0, 0.0, 0.0, 1.0, 0.0, 0.0, 1.0, 0.0, 0.0, 0.0, 0.0, -1.0, 0.0, 0.0, -1.0, 0.0, 0.0, -1.0, 0.0, 0.0, -1.0, -1.0, 0.0, 0.0, -1.0, 0.0, 0.0, -1.0, 0.0, 0.0, -1.0, 0.0, 0.0, -0.4046, 0.0, 0.9145, -0.4046, 0.0, 0.9145, -0.4046, 0.0, 0.9145, -0.4046, 0.0, 0.9145, -0.5305, 0.0, 0.8477, -0.5305, 0.0, 0.8477, -0.5305, 0.0, 0.8477, -0.5305, 0.0, 0.8477, -0.665, 0.0, 0.7469, -0.665, 0.0, 0.7469, -0.665, 0.0, 0.7469, -0.665, 0.0, 0.7469, -0.7399, 0.0, 0.6727, -0.7399, 0.0, 0.6727, -0.7399, 0.0, 0.6727, -0.7399, 0.0, 0.6727, -0.8005, 0.0, 0.5994, -0.8005, 0.0, 0.5994, -0.8005, 0.0, 0.5994, -0.8005, 0.0, 0.5994, -0.8805, 0.0, 0.474, -0.8805, 0.0, 0.474, -0.8805, 0.0, 0.474, -0.8805, 0.0, 0.474, -0.9327, 0.0, 0.3606, -0.9327, 0.0, 0.3606, -0.9327, 0.0, 0.3606, -0.9327, 0.0, 0.3606])] * 3)])
me_batiment_angle_002 = bpy.data.meshes.new('batiment angle.002')
me_batiment_angle_002.from_pydata([(17.58, 0.6438, -7.333), (15.0, 2.192, -10.18), (10.17, 2.192, -15.49), (15.0, 12.45, -10.18), (10.17, 12.45, -15.49), (7.949, 2.192, -13.47), (12.78, 2.192, -8.16), (7.949, 12.45, -13.47), (12.78, 12.45, -8.16), (17.58, -14.99, 14.67), (17.58, -13.51, 14.67), (7.583, -14.99, -18.33), (17.58, -14.99, -7.333), (-19.92, -14.99, -18.33), (17.58, -12.02, 14.67), (-19.92, -12.02, -18.33), (7.583, -12.02, -18.33), (17.58, -12.02, -7.333), (-19.92, 14.0, -18.33), (-19.92, -1.01, -18.33), (17.58, 14.0, -7.333), (17.58, -1.01, -7.333), (7.583, 14.0, -18.33), (7.583, -1.01, -18.33), (11.05, -11.98, -14.52), (14.11, -11.98, -11.15), (14.11, -2.832, -11.15), (11.05, -2.832, -14.52), (8.834, -11.98, -12.5), (11.89, -11.98, -9.132), (11.89, -2.832, -9.132), (8.834, -2.832, -12.5), (17.58, 0.6438, 14.67), (-19.92, 0.6438, -18.33), (7.583, 0.6438, -18.33), (18.3, 0.6438, 14.67), (18.3, -1.01, 14.67), (-19.8, 0.6438, -19.03), (-19.8, -1.01, -19.03), (18.3, 0.6438, -8.026), (18.3, -1.01, -8.026), (8.304, 0.6438, -19.03), (8.304, -1.01, -19.03), (17.58, 14.0, 3.667), (17.58, 0.6438, 3.667), (17.58, 12.14, 12.81), (17.58, 2.503, 5.526), (17.58, 2.503, 1.808), (17.58, 2.503, -5.474), (17.58, 12.14, 5.526), (17.58, 2.503, 12.81), (17.58, 12.14, 1.808), (17.58, 12.14, -5.474), (15.58, 12.14, 5.526), (15.58, 12.14, 12.81), (15.58, 2.503, 12.81), (15.58, 2.503, 5.526), (15.58, 2.503, 1.808), (15.58, 12.14, 1.808), (15.58, 2.503, -5.474), (15.58, 12.14, -5.474), (-1.583, 0.6438, -18.33), (-10.75, 0.6438, -18.33), (-1.583, 14.0, -18.33), (-10.75, 14.0, -18.33), (-0.08332, 2.144, -18.33), (6.083, 2.144, -18.33), (6.083, 12.5, -18.33), (-0.08332, 12.5, -18.33), (-18.42, 2.144, -18.33), (-12.25, 2.144, -18.33), (-12.25, 12.5, -18.33), (-18.42, 12.5, -18.33), (-9.25, 2.144, -18.33), (-3.083, 2.144, -18.33), (-3.083, 12.5, -18.33), (-9.25, 12.5, -18.33), (6.083, 2.144, -16.33), (-0.08332, 2.144, -16.33), (-0.08332, 12.5, -16.33), (6.083, 12.5, -16.33), (-12.25, 2.144, -16.33), (-18.42, 2.144, -16.33), (-18.42, 12.5, -16.33), (-12.25, 12.5, -16.33), (-3.083, 2.144, -16.33), (-9.25, 2.144, -16.33), (-9.25, 12.5, -16.33), (-3.083, 12.5, -16.33), (10.55, 31.01, -4.4), (10.55, 31.01, 14.8), (4.55, 31.01, -11.0), (-19.95, 31.01, -11.0), (17.58, 15.12, -7.333), (14.96, 24.11, -6.241), (7.583, 15.12, -18.33), (6.454, 24.1, -15.6), (17.58, 15.12, 14.67), (-19.93, 24.1, -15.6), (-19.92, 15.12, -18.33), (9.21, 31.01, -3.896), (9.21, 31.01, 13.38), (3.81, 31.01, -9.836), (-18.24, 31.01, -9.836), (-18.24, 31.01, 13.38), (9.21, 30.01, -3.896), (9.21, 30.01, 13.38), (3.81, 30.01, -9.836), (-18.24, 30.01, -9.836), (-18.24, 30.01, 13.38), (-19.92, -14.99, 14.67), (17.58, -1.01, 14.67), (17.58, 14.0, 14.67), (-19.95, 31.01, 14.8), (14.96, 24.11, 14.72), (-1.167, -14.99, 14.67), (17.58, -6.516, 14.67), (17.58, -0.1833, 14.67), (17.58, 7.322, 14.67), (-4.7, 31.01, 14.8), (16.27, 19.61, 14.69), (12.76, 27.56, 14.76), (17.58, 14.56, 14.67), (17.58, -14.99, 14.67), (17.58, -13.51, 14.67), (-19.92, -14.99, -18.33), (17.58, -12.02, 14.67), (-19.92, -12.02, -18.33), (-19.92, 14.0, -18.33), (-19.92, -1.01, -18.33), (17.58, 0.6438, 14.67), (-19.92, 0.6438, -18.33), (10.55, 31.01, 14.8), (-19.95, 31.01, -11.0), (17.58, 15.12, 14.67), (-19.93, 24.1, -15.6), (-19.92, 15.12, -18.33), (-19.92, -14.99, 14.67), (17.58, -1.01, 14.67), (17.58, 14.0, 14.67), (-19.95, 31.01, 14.8), (14.96, 24.11, 14.72), (-1.167, -14.99, 14.67), (17.58, -6.516, 14.67), (17.58, -0.1833, 14.67), (17.58, 7.322, 14.67), (-4.7, 31.01, 14.8), (-19.93, 8.01, 14.73), (16.27, 19.61, 14.69), (12.76, 27.56, 14.76), (17.58, 14.56, 14.67)], [], [(0, 34, 2, 1), (0, 1, 3, 20), (22, 20, 3, 4), (34, 22, 4, 2), (3, 1, 6, 8), (6, 5, 7, 8), (2, 4, 7, 5), (4, 3, 8, 7), (1, 2, 5, 6), (29, 28, 31, 30), (96, 98, 92, 91), (12, 17, 14, 10, 9), (94, 96, 91, 89), (13, 15, 16, 11), (34, 61, 62, 33, 37, 41), (15, 19, 23, 16), (17, 21, 111, 116, 14), (21, 17, 25, 26), (24, 27, 31, 28), (16, 23, 27, 24), (23, 21, 26, 27), (25, 24, 28, 29), (12, 11, 16, 24, 25, 17), (27, 26, 30, 31), (26, 25, 29, 30), (21, 23, 42, 40), (0, 44, 32, 35, 39), (40, 42, 41, 39), (40, 39, 35, 36), (38, 37, 41, 42), (19, 33, 37, 38), (34, 0, 39, 41), (111, 21, 40, 36), (32, 117, 111, 36, 35), (23, 19, 38, 42), (32, 50, 45, 112, 118), (43, 49, 46, 44), (32, 44, 46, 50), (43, 44, 47, 51), (43, 112, 45, 49), (0, 20, 52, 48), (44, 0, 48, 47), (20, 43, 51, 52), (46, 49, 53, 56), (47, 48, 59, 57), (65, 66, 77, 78), (54, 55, 56, 53), (57, 59, 60, 58), (45, 50, 55, 54), (48, 52, 60, 59), (51, 47, 57, 58), (50, 46, 56, 55), (49, 45, 54, 53), (52, 51, 58, 60), (76, 73, 86, 87), (70, 71, 84, 81), (61, 34, 66, 65), (34, 22, 67, 66), (22, 63, 68, 67), (63, 61, 65, 68), (33, 62, 70, 69), (62, 64, 71, 70), (64, 18, 72, 71), (18, 33, 69, 72), (62, 61, 74, 73), (61, 63, 75, 74), (63, 64, 76, 75), (64, 62, 73, 76), (78, 77, 80, 79), (82, 81, 84, 83), (86, 85, 88, 87), (71, 72, 83, 84), (74, 75, 88, 85), (68, 65, 78, 79), (69, 70, 81, 82), (75, 76, 87, 88), (66, 67, 80, 77), (72, 69, 82, 83), (73, 74, 85, 86), (67, 68, 79, 80), (92, 113, 104, 103), (97, 122, 112, 43, 20, 93), (20, 22, 95, 93), (99, 95, 22, 63, 64, 18), (94, 114, 120, 97, 93), (93, 95, 96, 94), (95, 99, 98, 96), (114, 94, 89, 90, 121), (103, 104, 109, 108), (89, 91, 102, 100), (113, 119, 90, 101, 104), (91, 92, 103, 102), (90, 89, 100, 101), (105, 107, 108, 109, 106), (100, 102, 107, 105), (104, 101, 106, 109), (102, 103, 108, 107), (101, 100, 105, 106), (110, 13, 11, 12, 9, 115), (127, 125, 137, 147, 140, 133, 135, 136, 128, 131, 129), (123, 124, 126, 143, 138, 144, 130, 145, 139, 150, 134, 148, 141, 149, 132, 146, 140, 147, 137, 142)])
_uv = me_batiment_angle_002.uv_layers.new(name='UVMap')
_uv.uv.foreach_set('vector', [-0.3521, 0.2526, -0.3521, -2.132, -0.01666, -1.515, -0.01666, -0.3638, -0.3521, 0.2526, -0.01666, -0.3638, 2.207, -0.3638, 2.543, 0.2526, 2.543, -2.132, 2.543, 0.2526, 2.207, -0.3638, 2.207, -1.515, -0.3521, -2.132, 2.543, -2.132, 2.207, -1.515, -0.01666, -1.515, 3.027, 2.207, 3.027, -0.01666, 2.546, -0.01666, 2.546, 2.207, -0.01666, 0.07355, -0.01666, -1.078, 2.207, -1.078, 2.207, 0.07355, 1.98, -0.01666, 1.98, 2.207, 1.499, 2.207, 1.499, -0.01666, 1.98, -1.515, 3.027, -0.3638, 2.546, 0.07355, 1.499, -1.078, 3.027, -0.3638, 1.98, -1.515, 1.499, -1.078, 2.546, 0.07355, -3.088, -0.1373, -3.088, -0.8668, -1.105, -0.8668, -1.105, -0.1373, 1.175, 4.733, -4.543, 4.733, -4.548, 6.23, 0.7624, 6.23, -3.74, 0.2526, -3.097, 0.2526, -3.097, 5.021, -3.419, 5.021, -3.74, 5.021, 4.733, 0.4894, 4.733, -1.54, 6.23, -0.5421, 6.23, 0.8884, -4.541, -3.74, -4.541, -3.097, 1.42, -3.097, 1.42, -3.74, 1.42, -2.132, -0.567, -2.132, -2.554, -2.132, -4.541, -2.132, -4.514, -2.282, 1.576, -2.282, -4.541, -3.097, -4.541, -0.7107, 1.42, -0.7107, 1.42, -3.097, -3.097, 0.2526, -0.7107, 0.2526, -0.7107, 5.021, -1.904, 5.021, -3.097, 5.021, -0.7107, 0.2526, -3.097, 0.2526, -3.088, -0.5747, -1.105, -0.5747, 2.172, -3.088, 2.172, -1.105, 1.691, -1.105, 1.691, -3.088, -3.097, -2.132, -0.7107, -2.132, -1.105, -1.304, -3.088, -1.304, -0.7107, -2.132, -0.7107, 0.2526, -1.105, -0.5747, -1.105, -1.304, 2.835, -0.5747, 2.172, -1.304, 1.691, -0.8668, 2.354, -0.1373, -3.74, 0.2526, 1.42, -3.74, -3.097, -2.132, 2.172, -1.304, -3.088, -0.5747, -3.097, 0.2526, 2.172, -1.304, 2.835, -0.5747, 2.354, -0.1373, 1.691, -0.8668, 2.835, -1.105, 2.835, -3.088, 2.354, -3.088, 2.354, -1.105, 3.587, 0.2526, 1.42, -2.132, 1.576, -2.282, 3.743, 0.1024, 3.587, 0.2526, 3.587, 2.637, 3.587, 5.021, 3.743, 5.022, 3.743, 0.1024, -0.7107, 0.1024, -0.7107, -2.282, -0.3521, -2.282, -0.3521, 0.1024, -0.7107, 0.1024, -0.3521, 0.1024, -0.3521, 5.022, -0.7107, 5.022, -4.514, -0.7107, -4.514, -0.3521, 1.576, -0.3521, 1.576, -0.7107, -0.7107, -2.132, -0.3521, -2.132, -0.3521, -2.282, -0.7107, -2.282, 1.42, -2.132, 3.587, 0.2526, 3.743, 0.1024, 1.576, -2.282, 3.587, 5.021, 3.587, 0.2526, 3.743, 0.1024, 3.743, 5.022, 3.587, -0.3521, 3.587, -0.5314, 3.587, -0.7107, 3.743, -0.7107, 3.743, -0.3521, 1.42, -2.132, -4.541, -2.132, -4.514, -2.282, 1.576, -2.282, -0.3521, 5.021, 0.05077, 4.618, 2.14, 4.618, 2.543, 5.021, 1.095, 5.021, 2.543, 2.637, 2.14, 3.04, 0.05077, 3.04, -0.3521, 2.637, -0.3521, 5.021, -0.3521, 2.637, 0.05077, 3.04, 0.05077, 4.618, 2.543, 2.637, -0.3521, 2.637, 0.05077, 2.234, 2.14, 2.234, 2.543, 2.637, 2.543, 5.021, 2.14, 4.618, 2.14, 3.04, -0.3521, 0.2526, 2.543, 0.2526, 2.14, 0.6555, 0.05077, 0.6555, -0.3521, 2.637, -0.3521, 0.2526, 0.05077, 0.6555, 0.05077, 2.234, 2.543, 0.2526, 2.543, 2.637, 2.14, 2.234, 2.14, 0.6555, 3.587, 0.05077, 3.587, 2.14, 3.154, 2.14, 3.154, 0.05077, 3.587, 2.234, 3.587, 0.6555, 3.154, 0.6555, 3.154, 2.234, -0.2419, -2.132, 1.095, -2.132, 1.095, -1.698, -0.2419, -1.698, 2.14, 4.618, 0.05077, 4.618, 0.05077, 3.04, 2.14, 3.04, 0.05077, 2.234, 0.05077, 0.6555, 2.14, 0.6555, 2.14, 2.234, 3.587, 2.14, 3.587, 0.05077, 3.154, 0.05077, 3.154, 2.14, 3.587, 0.05077, 3.587, 2.14, 3.154, 2.14, 3.154, 0.05077, 3.587, 2.14, 3.587, 0.05077, 3.154, 0.05077, 3.154, 2.14, 3.587, 4.618, 3.587, 3.04, 3.154, 3.04, 3.154, 4.618, 3.587, 3.04, 3.587, 4.618, 3.154, 4.618, 3.154, 3.04, 3.587, 0.6555, 3.587, 2.234, 3.154, 2.234, 3.154, 0.6555, 2.218, -2.132, -0.02702, -2.132, -0.02702, -1.698, 2.218, -1.698, -0.02702, -2.132, 2.218, -2.132, 2.218, -1.698, -0.02702, -1.698, -0.567, -0.3521, 1.42, -0.3521, 1.095, -0.02702, -0.2419, -0.02702, 1.42, -0.3521, 1.42, 2.543, 1.095, 2.218, 1.095, -0.02702, 1.42, 2.543, -0.567, 2.543, -0.2419, 2.218, 1.095, 2.218, -0.567, 2.543, -0.567, -0.3521, -0.2419, -0.02702, -0.2419, 2.218, -4.541, -0.3521, -2.554, -0.3521, -2.879, -0.02702, -4.215, -0.02702, -2.554, -0.3521, -2.554, 2.543, -2.879, 2.218, -2.879, -0.02702, -2.554, 2.543, -4.541, 2.543, -4.215, 2.218, -2.879, 2.218, -4.541, 2.543, -4.541, -0.3521, -4.215, -0.02702, -4.215, 2.218, -2.554, -0.3521, -0.567, -0.3521, -0.8921, -0.02702, -2.229, -0.02702, -0.567, -0.3521, -0.567, 2.543, -0.8921, 2.218, -0.8921, -0.02702, -0.567, 2.543, -2.554, 2.543, -2.229, 2.218, -0.8921, 2.218, -2.554, 2.543, -2.554, -0.3521, -2.229, -0.02702, -2.229, 2.218, -0.2419, -0.02702, 1.095, -0.02702, 1.095, 2.218, -0.2419, 2.218, -4.215, -0.02702, -2.879, -0.02702, -2.879, 2.218, -4.215, 2.218, -2.229, -0.02702, -0.8921, -0.02702, -0.8921, 2.218, -2.229, 2.218, -2.879, -2.132, -4.215, -2.132, -4.215, -1.698, -2.879, -1.698, -0.02702, -2.132, 2.218, -2.132, 2.218, -1.698, -0.02702, -1.698, 2.218, -2.132, -0.02702, -2.132, -0.02702, -1.698, 2.218, -1.698, -4.215, -2.132, -2.879, -2.132, -2.879, -1.698, -4.215, -1.698, -0.8921, -2.132, -2.229, -2.132, -2.229, -1.698, -0.8921, -1.698, -0.02702, -2.132, 2.218, -2.132, 2.218, -1.698, -0.02702, -1.698, 2.218, -2.132, -0.02702, -2.132, -0.02702, -1.698, 2.218, -1.698, -2.229, -2.132, -0.8921, -2.132, -0.8921, -1.698, -2.229, -1.698, 1.095, -2.132, -0.2419, -2.132, -0.2419, -1.698, 1.095, -1.698, 6.23, -0.5421, 6.23, 5.05, 6.23, 5.05, 6.23, -0.5421, 2.785, 5.021, 2.664, 5.021, 2.543, 5.021, 2.543, 2.637, 2.543, 0.2526, 2.785, 0.2526, 2.543, 0.2526, 2.543, -2.132, 2.785, -2.132, 2.785, 0.2526, -4.541, 2.785, 1.42, 2.785, 1.42, 2.543, -0.567, 2.543, -2.554, 2.543, -4.541, 2.543, 4.733, 0.4894, 4.733, 5.032, 3.759, 5.026, 2.785, 5.021, 2.785, 0.2526, 2.785, 0.2526, 2.785, -2.132, 4.733, -1.54, 4.733, 0.4894, 1.42, 2.785, -4.541, 2.785, -4.543, 4.733, 1.175, 4.733, 4.733, 5.032, 4.733, 0.4894, 6.23, 0.8884, 6.23, 5.05, 5.481, 5.041, 6.23, -0.5421, 6.23, 5.05, 6.23, 5.05, 6.23, -0.5421, 6.23, 0.8884, 6.23, -0.5421, 6.23, -0.5421, 6.23, 0.8884, -4.548, 6.23, -1.242, 6.23, 2.063, 6.23, 2.063, 6.23, -4.548, 6.23, 0.7624, 6.23, -4.548, 6.23, -4.548, 6.23, 0.7624, 6.23, 6.23, 5.05, 6.23, 0.8884, 6.23, 0.8884, 6.23, 5.05, 2.063, 0.8884, 0.7624, -0.5421, -4.548, -0.5421, -4.548, 5.05, 2.063, 5.05, 6.23, 0.8884, 6.23, -0.5421, 6.23, -0.5421, 6.23, 0.8884, -4.548, 6.23, 2.063, 6.23, 2.063, 6.23, -4.548, 6.23, 0.7624, 6.23, -4.548, 6.23, -4.548, 6.23, 0.7624, 6.23, 6.23, 5.05, 6.23, 0.8884, 6.23, 0.8884, 6.23, 5.05, -4.541, 5.021, -4.541, -2.132, 1.42, -2.132, 3.587, 0.2526, 3.587, 5.021, -0.4767, 5.021, -3.097, -2.132, -3.74, -2.132, -3.74, 5.021, 1.245, 5.035, 6.23, 5.05, 6.23, -0.5421, 4.733, -1.54, 2.785, -2.132, 2.543, -2.132, -0.3521, -2.132, -0.7107, -2.132, 3.587, -3.74, 3.587, -3.419, 3.587, -3.097, 3.587, -1.904, 3.587, -0.7107, 3.587, -0.5314, 3.587, -0.3521, 3.587, 1.095, 3.587, 2.543, 3.587, 2.664, 3.587, 2.785, 3.303, 3.759, 3.019, 4.733, 2.541, 5.481, 2.063, 6.23, -1.242, 6.23, -4.548, 6.23, -4.544, 1.245, -4.541, -3.74, -0.4767, -3.74])
me_batiment_angle_002.materials.append(mat_checkerdark_001)
me_batiment_angle_002.remesh_voxel_size = 3.0
me_batiment_angle_002.remesh_voxel_adaptivity = 0.1
me_batiment_angle_002.use_remesh_fix_poles = True
me_batiment_angle_002.use_remesh_preserve_attributes = False
me_batiment_angle_002.remesh_mode = 'QUAD'
me_batiment_angle_002.use_mirror_vertex_groups = False
me_batiment_angle_002.update()
me_batiment_angle_002.normals_split_custom_set([tuple(v) for v in zip(*[iter([0.7399, 0.0, -0.6727, 0.7399, 0.0, -0.6727, 0.7399, 0.0, -0.6727, 0.7399, 0.0, -0.6727, 0.7399, 0.0, -0.6727, 0.7399, 0.0, -0.6727, 0.7399, 0.0, -0.6727, 0.7399, 0.0, -0.6727, 0.7399, 0.0, -0.6727, 0.7399, 0.0, -0.6727, 0.7399, 0.0, -0.6727, 0.7399, 0.0, -0.6727, 0.7399, 0.0, -0.6727, 0.7399, 0.0, -0.6727, 0.7399, 0.0, -0.6727, 0.7399, 0.0, -0.6727, -0.6727, 0.0, -0.7399, -0.6727, 0.0, -0.7399, -0.6727, 0.0, -0.7399, -0.6727, 0.0, -0.7399, 0.7399, 0.0, -0.6727, 0.7399, 0.0, -0.6727, 0.7399, 0.0, -0.6727, 0.7399, 0.0, -0.6727, 0.6727, 0.0, 0.7399, 0.6727, 0.0, 0.7399, 0.6727, 0.0, 0.7399, 0.6727, 0.0, 0.7399, 0.0, -1.0, 0.0, 0.0, -1.0, 0.0, 0.0, -1.0, 0.0, 0.0, -1.0, 0.0, 0.0, 1.0, 0.0, 0.0, 1.0, 0.0, 0.0, 1.0, 0.0, 0.0, 1.0, 0.0, 0.7399, 0.0, -0.6727, 0.7399, 0.0, -0.6727, 0.7399, 0.0, -0.6727, 0.7399, 0.0, -0.6727, 0.0, 0.5547, -0.8321, 0.0, 0.5547, -0.8321, 0.0, 0.5547, -0.8321, 0.0, 0.5547, -0.8321, 1.0, 0.0, 0.0, 1.0, 0.0, 0.0, 1.0, 0.0, 0.0, 1.0, 0.0, 0.0, 1.0, 0.0, 0.0, 0.6197, 0.5465, -0.5634, 0.6197, 0.5465, -0.5634, 0.6197, 0.5465, -0.5634, 0.6197, 0.5465, -0.5634, 0.0, 0.0, -1.0, 0.0, 0.0, -1.0, 0.0, 0.0, -1.0, 0.0, 0.0, -1.0, 0.0, -1.0, 0.0, 0.0, -1.0, 0.0, 0.0, -1.0, 0.0, 0.0, -1.0, 0.0, 0.0, -1.0, 0.0, 0.0, -1.0, 0.0, 0.0, 0.0, -1.0, 0.0, 0.0, -1.0, 0.0, 0.0, -1.0, 0.0, 0.0, -1.0, 1.0, 0.0, 0.0, 1.0, 0.0, 0.0, 1.0, 0.0, 0.0, 1.0, 0.0, 0.0, 1.0, 0.0, 0.0, 0.7399, 0.0, -0.6727, 0.7399, 0.0, -0.6727, 0.7399, 0.0, -0.6727, 0.7399, 0.0, -0.6727, 0.6727, 0.0, 0.7399, 0.6727, 0.0, 0.7399, 0.6727, 0.0, 0.7399, 0.6727, 0.0, 0.7399, 0.7399, 0.0, -0.6727, 0.7399, 0.0, -0.6727, 0.7399, 0.0, -0.6727, 0.7399, 0.0, -0.6727, 0.7399, 0.0, -0.6727, 0.7399, 0.0, -0.6727, 0.7399, 0.0, -0.6727, 0.7399, 0.0, -0.6727, 0.0, 1.0, 0.0, 0.0, 1.0, 0.0, 0.0, 1.0, 0.0, 0.0, 1.0, 0.0, 0.7399, 0.0, -0.6727, 0.7399, 0.0, -0.6727, 0.7399, 0.0, -0.6727, 0.7399, 0.0, -0.6727, 0.7399, 0.0, -0.6727, 0.7399, 0.0, -0.6727, 0.0, -1.0, 0.0, 0.0, -1.0, 0.0, 0.0, -1.0, 0.0, 0.0, -1.0, 0.0, -0.6727, 0.0, -0.7399, -0.6727, 0.0, -0.7399, -0.6727, 0.0, -0.7399, -0.6727, 0.0, -0.7399, 0.0, -1.0, 0.0, 0.0, -1.0, 0.0, 0.0, -1.0, 0.0, 0.0, -1.0, 0.0, 0.0, 1.0, 0.0, 0.0, 1.0, 0.0, 0.0, 1.0, 0.0, 0.0, 1.0, 0.0, 0.0, 1.0, 0.0, 0.7399, 0.0, -0.6727, 0.7399, 0.0, -0.6727, 0.7399, 0.0, -0.6727, 0.7399, 0.0, -0.6727, 1.0, 0.0, 0.0, 1.0, 0.0, 0.0, 1.0, 0.0, 0.0, 1.0, 0.0, 0.0, 0.0, 0.0, -1.0, 0.0, 0.0, -1.0, 0.0, 0.0, -1.0, 0.0, 0.0, -1.0, -0.9851, 0.0, -0.1719, -0.9851, 0.0, -0.1719, -0.9851, 0.0, -0.1719, -0.9851, 0.0, -0.1719, 0.0, 1.0, 0.0, 0.0, 1.0, 0.0, 0.0, 1.0, 0.0, 0.0, 1.0, 0.0, 0.0, -1.0, 0.0, 0.0, -1.0, 0.0, 0.0, -1.0, 0.0, 0.0, -1.0, 0.0, -0.009662, 0.0, 1.0, -0.009662, 0.0, 1.0, -0.009662, 0.0, 1.0, -0.009662, 0.0, 1.0, -0.009662, 0.0, 1.0, 0.0, -1.0, 0.0, 0.0, -1.0, 0.0, 0.0, -1.0, 0.0, 0.0, -1.0, 0.0, 1.0, 0.0, 0.0, 1.0, 0.0, 0.0, 1.0, 0.0, 0.0, 1.0, 0.0, 0.0, 1.0, 0.0, 0.0, 1.0, 0.0, 0.0, 1.0, 0.0, 0.0, 1.0, 0.0, 0.0, 1.0, 0.0, 0.0, 1.0, 0.0, 0.0, 1.0, 0.0, 0.0, 1.0, 0.0, 0.0, 1.0, 0.0, 0.0, 1.0, 8.041e-08, 0.0, 1.0, 8.041e-08, 0.0, 1.0, 8.041e-08, 0.0, 1.0, 8.041e-08, 0.0, 1.0, 0.0, 0.0, 1.0, 0.0, 0.0, 1.0, 0.0, 0.0, 1.0, 0.0, 0.0, 1.0, 0.0, 0.0, 1.0, 0.0, 0.0, 1.0, 0.0, 0.0, 1.0, 0.0, 0.0, 1.0, 0.0, 0.0, 1.0, 0.0, 0.0, 1.0, 0.0, 0.0, 1.0, 0.0, 0.0, 1.0, 0.0, 0.0, 1.0, 0.0, 0.0, 1.0, 0.0, 0.0, 1.0, 0.0, 0.0, 0.0, 0.0, 1.0, 0.0, 0.0, 1.0, 0.0, 0.0, 1.0, 0.0, 0.0, 1.0, 0.0, 1.0, 0.0, 0.0, 1.0, 0.0, 0.0, 1.0, 0.0, 0.0, 1.0, 0.0, 0.0, -1.0, 0.0, 0.0, -1.0, 0.0, 0.0, -1.0, 0.0, 0.0, -1.0, 0.0, 1.0, 0.0, 0.0, 1.0, 0.0, 0.0, 1.0, 0.0, 0.0, 1.0, 0.0, 0.0, 1.0, 0.0, 0.0, 1.0, 0.0, 0.0, 1.0, 0.0, 0.0, 1.0, 0.0, 0.0, 0.0, 0.0, -1.0, 0.0, 0.0, -1.0, 0.0, 0.0, -1.0, 0.0, 0.0, -1.0, 0.0, 0.0, 1.0, 0.0, 0.0, 1.0, 0.0, 0.0, 1.0, 0.0, 0.0, 1.0, 0.0, 1.237e-08, -1.0, 0.0, 1.237e-08, -1.0, 0.0, 1.237e-08, -1.0, 0.0, 1.237e-08, -1.0, 0.0, 1.0, 0.0, 0.0, 1.0, 0.0, 0.0, 1.0, 0.0, 0.0, 1.0, 0.0, 0.0, -1.0, 0.0, 0.0, -1.0, 0.0, 0.0, -1.0, 0.0, 0.0, -1.0, 0.0, 0.0, -1.0, 0.0, 0.0, -1.0, 0.0, 0.0, -1.0, 0.0, 0.0, -1.0, 0.0, -1.0, 0.0, 0.0, -1.0, 0.0, 0.0, -1.0, 0.0, 0.0, -1.0, 0.0, 0.0, 1.0, 0.0, 0.0, 1.0, 0.0, 0.0, 1.0, 0.0, 0.0, 1.0, 0.0, 0.0, 0.0, 0.0, 1.0, 0.0, 0.0, 1.0, 0.0, 0.0, 1.0, 0.0, 0.0, 1.0, 0.0, 0.0, 1.0, 0.0, 0.0, 1.0, 0.0, 0.0, 1.0, 0.0, 0.0, 1.0, 0.0, 0.0, 1.0, 0.0, 0.0, 1.0, 0.0, 0.0, 1.0, 0.0, 0.0, 1.0, 0.0, 0.0, 1.0, 0.0, 0.0, 1.0, 0.0, 0.0, 1.0, 0.0, 0.0, 1.0, 0.0, 0.0, 1.0, 0.0, 0.0, 1.0, 0.0, 0.0, 1.0, 0.0, 0.0, 1.0, 0.0, 0.0, 1.0, 0.0, 0.0, 1.0, 0.0, 0.0, 1.0, 0.0, 0.0, 1.0, 0.0, 0.0, 1.0, 0.0, 0.0, 1.0, 0.0, 0.0, 1.0, 0.0, 0.0, 1.0, 0.0, 0.0, 1.0, 0.0, 0.0, 1.0, 0.0, 0.0, 1.0, 0.0, 0.0, 1.0, 4.837e-08, 0.0, 1.0, 4.837e-08, 0.0, 1.0, 4.837e-08, 0.0, 1.0, 4.837e-08, 0.0, 1.0, 0.0, 0.0, 1.0, 0.0, 0.0, 1.0, 0.0, 0.0, 1.0, 0.0, 0.0, 1.0, 0.0, 0.0, 1.0, 0.0, 0.0, 1.0, 0.0, 0.0, 1.0, 0.0, 0.0, 1.0, 0.0, 0.0, 1.0, 0.0, 0.0, 1.0, 0.0, 0.0, 1.0, 0.0, 0.0, 1.0, 0.0, 0.0, 1.0, 0.0, 0.0, 1.0, 0.0, 0.0, 1.0, 0.0, 0.0, 1.0, 0.0, 0.0, 1.0, 0.0, 0.0, 1.0, 0.0, 0.0, 1.0, 0.0, 0.0, 1.0, 0.0, 0.0, 1.0, 0.0, 0.0, 1.0, 0.0, 0.0, 1.0, 0.0, 0.0, 1.0, 0.0, 1.0, 0.0, 0.0, 1.0, 0.0, 0.0, 1.0, 0.0, 0.0, 1.0, 0.0, 1.0, 2.302e-08, 0.0, 1.0, 2.302e-08, 0.0, 1.0, 2.302e-08, 0.0, 1.0, 2.302e-08, 0.0, -1.0, 0.0, 0.0, -1.0, 0.0, 0.0, -1.0, 0.0, 0.0, -1.0, 0.0, 0.0, 0.0, -1.0, 0.0, 0.0, -1.0, 0.0, 0.0, -1.0, 0.0, 0.0, -1.0, 0.0, 0.0, 1.0, 0.0, 0.0, 1.0, 0.0, 0.0, 1.0, 0.0, 0.0, 1.0, 0.0, 1.0, 0.0, 0.0, 1.0, 0.0, 0.0, 1.0, 0.0, 0.0, 1.0, 0.0, 0.0, -1.0, 0.0, 0.0, -1.0, 0.0, 0.0, -1.0, 0.0, 0.0, -1.0, 0.0, 0.0, -3.866e-08, -1.0, 0.0, -3.866e-08, -1.0, 0.0, -3.866e-08, -1.0, 0.0, -3.866e-08, -1.0, 0.0, 0.0, 1.0, 0.0, 0.0, 1.0, 0.0, 0.0, 1.0, 0.0, 0.0, 1.0, 0.0, 0.0, 1.0, 0.0, 0.0, 1.0, 0.0, 0.0, 1.0, 0.0, 0.0, 1.0, 0.0, 1.0, 0.0, 0.0, 1.0, 0.0, 0.0, 1.0, 0.0, 0.0, 1.0, 0.0, 0.0, 1.0, 0.0, 0.0, 1.0, 0.0, 0.0, 0.7399, 0.0, -0.6727, 0.7399, 0.0, -0.6727, 0.7399, 0.0, -0.6727, 0.7399, 0.0, -0.6727, 0.0, 0.0, -1.0, 0.0, 0.0, -1.0, 0.0, 0.0, -1.0, 0.0, 0.0, -1.0, 0.0, 0.0, -1.0, 0.0, 0.0, -1.0, 0.9601, 0.2798, 7.304e-06, 0.9601, 0.2798, 7.304e-06, 0.9601, 0.2798, 7.304e-06, 0.9601, 0.2798, 7.304e-06, 0.9601, 0.2798, 7.304e-06, 0.7093, 0.285, -0.6448, 0.7093, 0.285, -0.6448, 0.7093, 0.285, -0.6448, 0.7093, 0.285, -0.6448, 6.171e-06, 0.2906, -0.9568, 6.171e-06, 0.2906, -0.9568, 6.171e-06, 0.2906, -0.9568, 6.171e-06, 0.2906, -0.9568, 0.8425, 0.5387, 0.0, 0.8425, 0.5387, 0.0, 0.8425, 0.5387, 0.0, 0.8425, 0.5387, 0.0, 0.8425, 0.5387, 0.0, 1.0, 0.0, 0.0, 1.0, 0.0, 0.0, 1.0, 0.0, 0.0, 1.0, 0.0, 0.0, 0.0, 1.0, 0.0, 0.0, 1.0, 0.0, 0.0, 1.0, 0.0, 0.0, 1.0, 0.0, 0.0, 1.0, 0.0, 0.0, 1.0, 0.0, 0.0, 1.0, 0.0, 0.0, 1.0, 0.0, 0.0, 1.0, 0.0, 0.0, 1.0, 0.0, 0.0, 1.0, 0.0, 0.0, 1.0, 0.0, 0.0, 1.0, 0.0, 0.0, 1.0, 0.0, 0.0, 1.0, 0.0, 0.0, 1.0, 0.0, 0.0, 1.0, 0.0, 0.0, 1.0, 0.0, 0.0, 1.0, 0.0, 0.0, 1.0, 0.0, 0.0, 1.0, 0.0, 0.0, 1.0, 0.0, -0.7399, 0.0, 0.6727, -0.7399, 0.0, 0.6727, -0.7399, 0.0, 0.6727, -0.7399, 0.0, 0.6727, 0.0, 0.0, -1.0, 0.0, 0.0, -1.0, 0.0, 0.0, -1.0, 0.0, 0.0, -1.0, 0.0, 0.0, 1.0, 0.0, 0.0, 1.0, 0.0, 0.0, 1.0, 0.0, 0.0, 1.0, -1.0, 0.0, 0.0, -1.0, 0.0, 0.0, -1.0, 0.0, 0.0, -1.0, 0.0, 0.0, 0.0, -1.0, -2.581e-08, 0.0, -1.0, -2.581e-08, 0.0, -1.0, -2.581e-08, 0.0, -1.0, -2.581e-08, 0.0, -1.0, -2.581e-08, 0.0, -1.0, -2.581e-08, -1.0, -0.0006648, -0.0003751, -1.0, -0.0006648, -0.0003751, -1.0, -0.0006648, -0.0003751, -1.0, -0.0006648, -0.0003751, -1.0, -0.0006648, -0.0003751, -1.0, -0.0006648, -0.0003751, -1.0, -0.0006648, -0.0003751, -1.0, -0.0006648, -0.0003751, -1.0, -0.0006648, -0.0003751, -1.0, -0.0006648, -0.0003751, -1.0, -0.0006648, -0.0003751, 0.001316, -0.002697, 1.0, 0.001316, -0.002697, 1.0, 0.001316, -0.002697, 1.0, 0.001316, -0.002697, 1.0, 0.001316, -0.002697, 1.0, 0.001316, -0.002697, 1.0, 0.001316, -0.002697, 1.0, 0.001316, -0.002697, 1.0, 0.001316, -0.002697, 1.0, 0.001316, -0.002697, 1.0, 0.001316, -0.002697, 1.0, 0.001316, -0.002697, 1.0, 0.001316, -0.002697, 1.0, 0.001316, -0.002697, 1.0, 0.001316, -0.002697, 1.0, 0.001316, -0.002697, 1.0, 0.001316, -0.002697, 1.0, 0.001316, -0.002697, 1.0, 0.001316, -0.002697, 1.0, 0.001316, -0.002697, 1.0])] * 3)])
me_cylinder = bpy.data.meshes.new('Cylinder')
me_cylinder.from_pydata([(0.0, 1.0, -1.0), (0.0, 1.0, 1.0), (0.1951, 0.9808, -1.0), (0.1951, 0.9808, 1.0), (0.3827, 0.9239, -1.0), (0.3827, 0.9239, 1.0), (0.5556, 0.8315, -1.0), (0.5556, 0.8315, 1.0), (0.7071, 0.7071, -1.0), (0.7071, 0.7071, 1.0), (0.8315, 0.5556, -1.0), (0.8315, 0.5556, 1.0), (0.9239, 0.3827, -1.0), (0.9239, 0.3827, 1.0), (0.9808, 0.1951, -1.0), (0.9808, 0.1951, 1.0), (1.0, 7.55e-08, -1.0), (1.0, 7.55e-08, 1.0), (0.9808, -0.1951, -1.0), (0.9808, -0.1951, 1.0), (0.9239, -0.3827, -1.0), (0.9239, -0.3827, 1.0), (0.8315, -0.5556, -1.0), (0.8315, -0.5556, 1.0), (0.7071, -0.7071, -1.0), (0.7071, -0.7071, 1.0), (0.5556, -0.8315, -1.0), (0.5556, -0.8315, 1.0), (0.3827, -0.9239, -1.0), (0.3827, -0.9239, 1.0), (0.1951, -0.9808, -1.0), (0.1951, -0.9808, 1.0), (-3.258e-07, -1.0, -1.0), (-3.258e-07, -1.0, 1.0), (-0.1951, -0.9808, -1.0), (-0.1951, -0.9808, 1.0), (-0.3827, -0.9239, -1.0), (-0.3827, -0.9239, 1.0), (-0.5556, -0.8315, -1.0), (-0.5556, -0.8315, 1.0), (-0.7071, -0.7071, -1.0), (-0.7071, -0.7071, 1.0), (-0.8315, -0.5556, -1.0), (-0.8315, -0.5556, 1.0), (-0.9239, -0.3827, -1.0), (-0.9239, -0.3827, 1.0), (-0.9808, -0.1951, -1.0), (-0.9808, -0.1951, 1.0), (-1.0, 9.656e-07, -1.0), (-1.0, 9.656e-07, 1.0), (-0.9808, 0.1951, -1.0), (-0.9808, 0.1951, 1.0), (-0.9239, 0.3827, -1.0), (-0.9239, 0.3827, 1.0), (-0.8315, 0.5556, -1.0), (-0.8315, 0.5556, 1.0), (-0.7071, 0.7071, -1.0), (-0.7071, 0.7071, 1.0), (-0.5556, 0.8315, -1.0), (-0.5556, 0.8315, 1.0), (-0.3827, 0.9239, -1.0), (-0.3827, 0.9239, 1.0), (-0.1951, 0.9808, -1.0), (-0.1951, 0.9808, 1.0), (0.1575, 0.7919, 1.144), (-7.353e-08, 0.8074, 1.144), (-0.1575, 0.7919, 1.144), (-0.309, 0.746, 1.144), (-0.4486, 0.6713, 1.144), (-0.5709, 0.5709, 1.144), (-0.6713, 0.4486, 1.144), (-0.746, 0.309, 1.144), (-0.7919, 0.1575, 1.144), (-0.8074, 7.897e-07, 1.144), (-0.7919, -0.1575, 1.144), (-0.746, -0.309, 1.144), (-0.6713, -0.4486, 1.144), (-0.5709, -0.5709, 1.144), (-0.4486, -0.6713, 1.144), (-0.309, -0.746, 1.144), (-0.1575, -0.7919, 1.144), (-2.667e-07, -0.8074, 1.144), (0.1575, -0.7919, 1.144), (0.309, -0.746, 1.144), (0.4486, -0.6713, 1.144), (0.5709, -0.5709, 1.144), (0.6713, -0.4486, 1.144), (0.746, -0.309, 1.144), (0.7919, -0.1575, 1.144), (0.8074, 4.594e-08, 1.144), (0.7919, 0.1575, 1.144), (0.746, 0.309, 1.144), (0.6713, 0.4486, 1.144), (0.5709, 0.5709, 1.144), (0.4486, 0.6713, 1.144), (0.309, 0.746, 1.144), (0.08525, 0.4286, 1.301), (1.468e-07, 0.437, 1.301), (-0.08525, 0.4286, 1.301), (-0.1672, 0.4037, 1.301), (-0.2428, 0.3633, 1.301), (-0.309, 0.309, 1.301), (-0.3633, 0.2428, 1.301), (-0.4037, 0.1672, 1.301), (-0.4286, 0.08525, 1.301), (-0.437, 5.778e-07, 1.301), (-0.4286, -0.08525, 1.301), (-0.4037, -0.1672, 1.301), (-0.3633, -0.2428, 1.301), (-0.309, -0.309, 1.301), (-0.2428, -0.3633, 1.301), (-0.1672, -0.4037, 1.301), (-0.08525, -0.4286, 1.301), (5.711e-08, -0.437, 1.301), (0.08525, -0.4286, 1.301), (0.1672, -0.4037, 1.301), (0.2428, -0.3633, 1.301), (0.309, -0.309, 1.301), (0.3633, -0.2428, 1.301), (0.4037, -0.1672, 1.301), (0.4286, -0.08525, 1.301), (0.437, 1.766e-07, 1.301), (0.4286, 0.08525, 1.301), (0.4037, 0.1672, 1.301), (0.3633, 0.2428, 1.301), (0.309, 0.309, 1.301), (0.2428, 0.3633, 1.301), (0.1672, 0.4037, 1.301)], [], [(0, 1, 3, 2), (2, 3, 5, 4), (4, 5, 7, 6), (6, 7, 9, 8), (8, 9, 11, 10), (10, 11, 13, 12), (12, 13, 15, 14), (14, 15, 17, 16), (16, 17, 19, 18), (18, 19, 21, 20), (20, 21, 23, 22), (22, 23, 25, 24), (24, 25, 27, 26), (26, 27, 29, 28), (28, 29, 31, 30), (30, 31, 33, 32), (32, 33, 35, 34), (34, 35, 37, 36), (36, 37, 39, 38), (38, 39, 41, 40), (40, 41, 43, 42), (42, 43, 45, 44), (44, 45, 47, 46), (46, 47, 49, 48), (48, 49, 51, 50), (50, 51, 53, 52), (52, 53, 55, 54), (54, 55, 57, 56), (56, 57, 59, 58), (58, 59, 61, 60), (96, 97, 98, 99, 100, 101, 102, 103, 104, 105, 106, 107, 108, 109, 110, 111, 112, 113, 114, 115, 116, 117, 118, 119, 120, 121, 122, 123, 124, 125, 126, 127), (60, 61, 63, 62), (62, 63, 1, 0), (0, 2, 4, 6, 8, 10, 12, 14, 16, 18, 20, 22, 24, 26, 28, 30, 32, 34, 36, 38, 40, 42, 44, 46, 48, 50, 52, 54, 56, 58, 60, 62), (3, 1, 65, 64), (1, 63, 66, 65), (63, 61, 67, 66), (61, 59, 68, 67), (59, 57, 69, 68), (57, 55, 70, 69), (55, 53, 71, 70), (53, 51, 72, 71), (51, 49, 73, 72), (49, 47, 74, 73), (47, 45, 75, 74), (45, 43, 76, 75), (43, 41, 77, 76), (41, 39, 78, 77), (39, 37, 79, 78), (37, 35, 80, 79), (35, 33, 81, 80), (33, 31, 82, 81), (31, 29, 83, 82), (29, 27, 84, 83), (27, 25, 85, 84), (25, 23, 86, 85), (23, 21, 87, 86), (21, 19, 88, 87), (19, 17, 89, 88), (17, 15, 90, 89), (15, 13, 91, 90), (13, 11, 92, 91), (11, 9, 93, 92), (9, 7, 94, 93), (7, 5, 95, 94), (5, 3, 64, 95), (64, 65, 97, 96), (65, 66, 98, 97), (66, 67, 99, 98), (67, 68, 100, 99), (68, 69, 101, 100), (69, 70, 102, 101), (70, 71, 103, 102), (71, 72, 104, 103), (72, 73, 105, 104), (73, 74, 106, 105), (74, 75, 107, 106), (75, 76, 108, 107), (76, 77, 109, 108), (77, 78, 110, 109), (78, 79, 111, 110), (79, 80, 112, 111), (80, 81, 113, 112), (81, 82, 114, 113), (82, 83, 115, 114), (83, 84, 116, 115), (84, 85, 117, 116), (85, 86, 118, 117), (86, 87, 119, 118), (87, 88, 120, 119), (88, 89, 121, 120), (89, 90, 122, 121), (90, 91, 123, 122), (91, 92, 124, 123), (92, 93, 125, 124), (93, 94, 126, 125), (94, 95, 127, 126), (95, 64, 96, 127)])
me_cylinder.polygons.foreach_set('use_smooth', [0, 0, 0, 0, 0, 0, 0, 0, 0, 0, 0, 0, 0, 0, 0, 0, 0, 0, 0, 0, 0, 0, 0, 0, 0, 0, 0, 0, 0, 0, 1, 0, 0, 0, 1, 1, 1, 1, 1, 1, 1, 1, 1, 1, 1, 1, 1, 1, 1, 1, 1, 1, 1, 1, 1, 1, 1, 1, 1, 1, 1, 1, 1, 1, 1, 1, 1, 1, 1, 1, 1, 1, 1, 1, 1, 1, 1, 1, 1, 1, 1, 1, 1, 1, 1, 1, 1, 1, 1, 1, 1, 1, 1, 1, 1, 1, 1, 1])
_k = set([(0, 2), (0, 62), (1, 3), (1, 63), (2, 4), (3, 5), (4, 6), (5, 7), (6, 8), (7, 9), (8, 10), (9, 11), (10, 12), (11, 13), (12, 14), (13, 15), (14, 16), (15, 17), (16, 18), (17, 19), (18, 20), (19, 21), (20, 22), (21, 23), (22, 24), (23, 25), (24, 26), (25, 27), (26, 28), (27, 29), (28, 30), (29, 31), (30, 32), (31, 33), (32, 34), (33, 35), (34, 36), (35, 37), (36, 38), (37, 39), (38, 40), (39, 41), (40, 42), (41, 43), (42, 44), (43, 45), (44, 46), (45, 47), (46, 48), (47, 49), (48, 50), (49, 51), (50, 52), (51, 53), (52, 54), (53, 55), (54, 56), (55, 57), (56, 58), (57, 59), (58, 60), (59, 61), (60, 62), (61, 63)])
me_cylinder.attributes.new('sharp_edge', 'BOOLEAN', 'EDGE').data.foreach_set('value', [ (min(e.vertices), max(e.vertices)) in _k for e in me_cylinder.edges])
_uv = me_cylinder.uv_layers.new(name='UVMap')
_uv.uv.foreach_set('vector', [1.0, 0.5, 1.0, 1.0, 0.9688, 1.0, 0.9688, 0.5, 0.9688, 0.5, 0.9688, 1.0, 0.9375, 1.0, 0.9375, 0.5, 0.9375, 0.5, 0.9375, 1.0, 0.9062, 1.0, 0.9062, 0.5, 0.9062, 0.5, 0.9062, 1.0, 0.875, 1.0, 0.875, 0.5, 0.875, 0.5, 0.875, 1.0, 0.8438, 1.0, 0.8438, 0.5, 0.8438, 0.5, 0.8438, 1.0, 0.8125, 1.0, 0.8125, 0.5, 0.8125, 0.5, 0.8125, 1.0, 0.7812, 1.0, 0.7812, 0.5, 0.7812, 0.5, 0.7812, 1.0, 0.75, 1.0, 0.75, 0.5, 0.75, 0.5, 0.75, 1.0, 0.7188, 1.0, 0.7188, 0.5, 0.7188, 0.5, 0.7188, 1.0, 0.6875, 1.0, 0.6875, 0.5, 0.6875, 0.5, 0.6875, 1.0, 0.6562, 1.0, 0.6562, 0.5, 0.6562, 0.5, 0.6562, 1.0, 0.625, 1.0, 0.625, 0.5, 0.625, 0.5, 0.625, 1.0, 0.5938, 1.0, 0.5938, 0.5, 0.5938, 0.5, 0.5938, 1.0, 0.5625, 1.0, 0.5625, 0.5, 0.5625, 0.5, 0.5625, 1.0, 0.5312, 1.0, 0.5312, 0.5, 0.5312, 0.5, 0.5312, 1.0, 0.5, 1.0, 0.5, 0.5, 0.5, 0.5, 0.5, 1.0, 0.4688, 1.0, 0.4688, 0.5, 0.4688, 0.5, 0.4688, 1.0, 0.4375, 1.0, 0.4375, 0.5, 0.4375, 0.5, 0.4375, 1.0, 0.4062, 1.0, 0.4062, 0.5, 0.4062, 0.5, 0.4062, 1.0, 0.375, 1.0, 0.375, 0.5, 0.375, 0.5, 0.375, 1.0, 0.3438, 1.0, 0.3438, 0.5, 0.3438, 0.5, 0.3438, 1.0, 0.3125, 1.0, 0.3125, 0.5, 0.3125, 0.5, 0.3125, 1.0, 0.2812, 1.0, 0.2812, 0.5, 0.2812, 0.5, 0.2812, 1.0, 0.25, 1.0, 0.25, 0.5, 0.25, 0.5, 0.25, 1.0, 0.2188, 1.0, 0.2188, 0.5, 0.2188, 0.5, 0.2188, 1.0, 0.1875, 1.0, 0.1875, 0.5, 0.1875, 0.5, 0.1875, 1.0, 0.1562, 1.0, 0.1562, 0.5, 0.1562, 0.5, 0.1562, 1.0, 0.125, 1.0, 0.125, 0.5, 0.125, 0.5, 0.125, 1.0, 0.09375, 1.0, 0.09375, 0.5, 0.09375, 0.5, 0.09375, 1.0, 0.0625, 1.0, 0.0625, 0.5, 0.2852, 0.4269, 0.25, 0.4304, 0.2148, 0.4269, 0.181, 0.4166, 0.1498, 0.4, 0.1225, 0.3775, 0.1, 0.3502, 0.08337, 0.319, 0.07311, 0.2852, 0.06965, 0.25, 0.07311, 0.2148, 0.08337, 0.181, 0.1, 0.1498, 0.1225, 0.1225, 0.1498, 0.1, 0.181, 0.08337, 0.2148, 0.07311, 0.25, 0.06965, 0.2852, 0.07311, 0.319, 0.08337, 0.3502, 0.1, 0.3775, 0.1225, 0.4, 0.1498, 0.4166, 0.181, 0.4269, 0.2148, 0.4304, 0.25, 0.4269, 0.2852, 0.4166, 0.319, 0.4, 0.3502, 0.3775, 0.3775, 0.3502, 0.4, 0.319, 0.4166, 0.0625, 0.5, 0.0625, 1.0, 0.03125, 1.0, 0.03125, 0.5, 0.03125, 0.5, 0.03125, 1.0, 0.0, 1.0, 0.0, 0.5, 0.75, 0.49, 0.7968, 0.4854, 0.8418, 0.4717, 0.8833, 0.4496, 0.9197, 0.4197, 0.9496, 0.3833, 0.9717, 0.3418, 0.9854, 0.2968, 0.99, 0.25, 0.9854, 0.2032, 0.9717, 0.1582, 0.9496, 0.1167, 0.9197, 0.08029, 0.8833, 0.05045, 0.8418, 0.02827, 0.7968, 0.01461, 0.75, 0.01, 0.7032, 0.01461, 0.6582, 0.02827, 0.6167, 0.05045, 0.5803, 0.08029, 0.5504, 0.1167, 0.5283, 0.1582, 0.5146, 0.2032, 0.51, 0.25, 0.5146, 0.2968, 0.5283, 0.3418, 0.5504, 0.3833, 0.5803, 0.4197, 0.6167, 0.4496, 0.6582, 0.4717, 0.7032, 0.4854, 0.2968, 0.4854, 0.25, 0.49, 0.25, 0.4438, 0.2878, 0.4401, 0.25, 0.49, 0.2032, 0.4854, 0.2122, 0.4401, 0.25, 0.4438, 0.2032, 0.4854, 0.1582, 0.4717, 0.1758, 0.429, 0.2122, 0.4401, 0.1582, 0.4717, 0.1167, 0.4496, 0.1423, 0.4111, 0.1758, 0.429, 0.1167, 0.4496, 0.08029, 0.4197, 0.113, 0.387, 0.1423, 0.4111, 0.08029, 0.4197, 0.05045, 0.3833, 0.08888, 0.3577, 0.113, 0.387, 0.05045, 0.3833, 0.02827, 0.3418, 0.07097, 0.3242, 0.08888, 0.3577, 0.02827, 0.3418, 0.01461, 0.2968, 0.05994, 0.2878, 0.07097, 0.3242, 0.01461, 0.2968, 0.01, 0.25, 0.05622, 0.25, 0.05994, 0.2878, 0.01, 0.25, 0.01461, 0.2032, 0.05994, 0.2122, 0.05622, 0.25, 0.01461, 0.2032, 0.02827, 0.1582, 0.07097, 0.1758, 0.05994, 0.2122, 0.02827, 0.1582, 0.05045, 0.1167, 0.08888, 0.1423, 0.07097, 0.1758, 0.05045, 0.1167, 0.08029, 0.08029, 0.113, 0.113, 0.08888, 0.1423, 0.08029, 0.08029, 0.1167, 0.05045, 0.1423, 0.08888, 0.113, 0.113, 0.1167, 0.05045, 0.1582, 0.02827, 0.1758, 0.07097, 0.1423, 0.08888, 0.1582, 0.02827, 0.2032, 0.01461, 0.2122, 0.05994, 0.1758, 0.07097, 0.2032, 0.01461, 0.25, 0.01, 0.25, 0.05622, 0.2122, 0.05994, 0.25, 0.01, 0.2968, 0.01461, 0.2878, 0.05994, 0.25, 0.05622, 0.2968, 0.01461, 0.3418, 0.02827, 0.3242, 0.07097, 0.2878, 0.05994, 0.3418, 0.02827, 0.3833, 0.05045, 0.3577, 0.08888, 0.3242, 0.07097, 0.3833, 0.05045, 0.4197, 0.08029, 0.387, 0.113, 0.3577, 0.08888, 0.4197, 0.08029, 0.4496, 0.1167, 0.4111, 0.1423, 0.387, 0.113, 0.4496, 0.1167, 0.4717, 0.1582, 0.429, 0.1758, 0.4111, 0.1423, 0.4717, 0.1582, 0.4854, 0.2032, 0.4401, 0.2122, 0.429, 0.1758, 0.4854, 0.2032, 0.49, 0.25, 0.4438, 0.25, 0.4401, 0.2122, 0.49, 0.25, 0.4854, 0.2968, 0.4401, 0.2878, 0.4438, 0.25, 0.4854, 0.2968, 0.4717, 0.3418, 0.429, 0.3242, 0.4401, 0.2878, 0.4717, 0.3418, 0.4496, 0.3833, 0.4111, 0.3577, 0.429, 0.3242, 0.4496, 0.3833, 0.4197, 0.4197, 0.387, 0.387, 0.4111, 0.3577, 0.4197, 0.4197, 0.3833, 0.4496, 0.3577, 0.4111, 0.387, 0.387, 0.3833, 0.4496, 0.3418, 0.4717, 0.3242, 0.429, 0.3577, 0.4111, 0.3418, 0.4717, 0.2968, 0.4854, 0.2878, 0.4401, 0.3242, 0.429, 0.2878, 0.4401, 0.25, 0.4438, 0.25, 0.4304, 0.2852, 0.4269, 0.25, 0.4438, 0.2122, 0.4401, 0.2148, 0.4269, 0.25, 0.4304, 0.2122, 0.4401, 0.1758, 0.429, 0.181, 0.4166, 0.2148, 0.4269, 0.1758, 0.429, 0.1423, 0.4111, 0.1498, 0.4, 0.181, 0.4166, 0.1423, 0.4111, 0.113, 0.387, 0.1225, 0.3775, 0.1498, 0.4, 0.113, 0.387, 0.08888, 0.3577, 0.1, 0.3502, 0.1225, 0.3775, 0.08888, 0.3577, 0.07097, 0.3242, 0.08337, 0.319, 0.1, 0.3502, 0.07097, 0.3242, 0.05994, 0.2878, 0.07311, 0.2852, 0.08337, 0.319, 0.05994, 0.2878, 0.05622, 0.25, 0.06965, 0.25, 0.07311, 0.2852, 0.05622, 0.25, 0.05994, 0.2122, 0.07311, 0.2148, 0.06965, 0.25, 0.05994, 0.2122, 0.07097, 0.1758, 0.08337, 0.181, 0.07311, 0.2148, 0.07097, 0.1758, 0.08888, 0.1423, 0.1, 0.1498, 0.08337, 0.181, 0.08888, 0.1423, 0.113, 0.113, 0.1225, 0.1225, 0.1, 0.1498, 0.113, 0.113, 0.1423, 0.08888, 0.1498, 0.1, 0.1225, 0.1225, 0.1423, 0.08888, 0.1758, 0.07097, 0.181, 0.08337, 0.1498, 0.1, 0.1758, 0.07097, 0.2122, 0.05994, 0.2148, 0.07311, 0.181, 0.08337, 0.2122, 0.05994, 0.25, 0.05622, 0.25, 0.06965, 0.2148, 0.07311, 0.25, 0.05622, 0.2878, 0.05994, 0.2852, 0.07311, 0.25, 0.06965, 0.2878, 0.05994, 0.3242, 0.07097, 0.319, 0.08337, 0.2852, 0.07311, 0.3242, 0.07097, 0.3577, 0.08888, 0.3502, 0.1, 0.319, 0.08337, 0.3577, 0.08888, 0.387, 0.113, 0.3775, 0.1225, 0.3502, 0.1, 0.387, 0.113, 0.4111, 0.1423, 0.4, 0.1498, 0.3775, 0.1225, 0.4111, 0.1423, 0.429, 0.1758, 0.4166, 0.181, 0.4, 0.1498, 0.429, 0.1758, 0.4401, 0.2122, 0.4269, 0.2148, 0.4166, 0.181, 0.4401, 0.2122, 0.4438, 0.25, 0.4304, 0.25, 0.4269, 0.2148, 0.4438, 0.25, 0.4401, 0.2878, 0.4269, 0.2852, 0.4304, 0.25, 0.4401, 0.2878, 0.429, 0.3242, 0.4166, 0.319, 0.4269, 0.2852, 0.429, 0.3242, 0.4111, 0.3577, 0.4, 0.3502, 0.4166, 0.319, 0.4111, 0.3577, 0.387, 0.387, 0.3775, 0.3775, 0.4, 0.3502, 0.387, 0.387, 0.3577, 0.4111, 0.3502, 0.4, 0.3775, 0.3775, 0.3577, 0.4111, 0.3242, 0.429, 0.319, 0.4166, 0.3502, 0.4, 0.3242, 0.429, 0.2878, 0.4401, 0.2852, 0.4269, 0.319, 0.4166])
me_cylinder.use_remesh_fix_poles = True
me_cylinder.use_remesh_preserve_attributes = False
me_cylinder.use_mirror_vertex_groups = False
me_cylinder.update()
me_cube_001 = bpy.data.meshes.new('Cube.001')
me_cube_001.from_pydata([(1.228, -2.714, -43.02), (1.228, -2.714, -33.46), (1.228, -0.7141, -43.02), (1.228, -0.7141, -33.46), (3.228, -2.714, -43.02), (3.228, -2.714, -33.46), (3.228, -0.7141, -43.02), (3.228, -0.7141, -33.46)], [], [(0, 1, 3, 2), (2, 3, 7, 6), (6, 7, 5, 4), (4, 5, 1, 0), (2, 6, 4, 0), (7, 3, 1, 5)])
_uv = me_cube_001.uv_layers.new(name='UVMap')
_uv.uv.foreach_set('vector', [0.375, 0.0, 0.625, 0.0, 0.625, 0.25, 0.375, 0.25, 0.375, 0.25, 0.625, 0.25, 0.625, 0.5, 0.375, 0.5, 0.375, 0.5, 0.625, 0.5, 0.625, 0.75, 0.375, 0.75, 0.375, 0.75, 0.625, 0.75, 0.625, 1.0, 0.375, 1.0, 0.125, 0.5, 0.375, 0.5, 0.375, 0.75, 0.125, 0.75, 0.625, 0.5, 0.875, 0.5, 0.875, 0.75, 0.625, 0.75])
me_cube_001.use_remesh_fix_poles = True
me_cube_001.use_remesh_preserve_attributes = False
me_cube_001.use_mirror_vertex_groups = False
me_cube_001.update()

# ---- curves / text
cu_plane_001 = bpy.data.curves.new('Plane.001', 'CURVE')
cu_plane_001.dimensions = '3D'
_sp = cu_plane_001.splines.new('POLY'); _sp.points.add(26)
_sp.points.foreach_set('co', [-1.0, -1.0, 0.0, 0.0, -1.0, -1.0, 13.21, 0.0, -1.0, -0.9865, 13.28, 0.0, -1.0, -0.9482, 13.34, 0.0, -1.0, -0.8909, 13.38, 0.0, -1.0, -0.8232, 13.39, 0.0, -1.0, -0.4868, 13.39, 0.0, -1.0, -0.4192, 13.4, 0.0, -1.0, -0.3618, 13.44, 0.0, -1.0, -0.3235, 13.5, 0.0, -1.0, -0.3101, 13.57, 0.0, -1.0, -0.3101, 15.84, 0.0, -1.0, -0.321, 15.9, 0.0, -1.001, -0.3523, 15.96, 0.0, -1.001, -0.399, 16.01, 0.0, -1.002, -0.4542, 16.04, 0.0, -1.005, -0.6149, 16.14, 0.0, -1.006, -0.67, 16.17, 0.0, -1.006, -0.7168, 16.22, 0.0, -1.007, -0.748, 16.28, 0.0, -1.007, -0.759, 16.34, 0.0, -1.007, -0.759, 17.33, 0.0, -1.007, -0.7725, 17.4, 0.0, -1.007, -0.8108, 17.46, 0.0, -1.007, -0.8681, 17.5, 0.0, -1.007, -0.9358, 17.51, 0.0, -1.007, -3.663, 17.51, 0.0])
_sp.order_v = 0
_sp.resolution_v = 0
_sp.use_endpoint_u = True
_sp.use_smooth = False
_sp = cu_plane_001.splines.new('POLY'); _sp.points.add(26)
_sp.points.foreach_set('co', [1.0, -1.0, 0.0, 0.0, 1.0, -1.0, 13.21, 0.0, 1.0, -0.9865, 13.28, 0.0, 1.0, -0.9482, 13.34, 0.0, 1.0, -0.8909, 13.38, 0.0, 1.0, -0.8232, 13.39, 0.0, 1.0, -0.4868, 13.39, 0.0, 1.0, -0.4192, 13.4, 0.0, 1.0, -0.3618, 13.44, 0.0, 1.0, -0.3235, 13.5, 0.0, 1.0, -0.3101, 13.57, 0.0, 1.0, -0.3101, 15.84, 0.0, 0.9999, -0.321, 15.9, 0.0, 0.9995, -0.3523, 15.96, 0.0, 0.9989, -0.399, 16.01, 0.0, 0.9982, -0.4542, 16.04, 0.0, 0.9949, -0.6149, 16.14, 0.0, 0.9942, -0.67, 16.17, 0.0, 0.9936, -0.7168, 16.22, 0.0, 0.9932, -0.748, 16.28, 0.0, 0.9931, -0.759, 16.34, 0.0, 0.9931, -0.759, 17.33, 0.0, 0.9931, -0.7725, 17.4, 0.0, 0.9931, -0.8108, 17.46, 0.0, 0.9931, -0.8681, 17.5, 0.0, 0.9931, -0.9358, 17.51, 0.0, 0.9931, -3.663, 17.51, 0.0])
_sp.order_v = 0
_sp.resolution_v = 0
_sp.use_endpoint_u = True
_sp.use_smooth = False
cu_plane_001.use_path_clamp = True
cu_plane_001.bevel_depth = 0.46
cu_plane_001.fill_mode = 'FULL'

# ---- objects
ob_plane = bpy.data.objects.new('Plane', me_plane_004)
ob_plane_001 = bpy.data.objects.new('Plane.001', cu_plane_001)
ob_light = bpy.data.objects.new('Light', light_light)
ob_batiment_angle = bpy.data.objects.new('batiment angle', me_batiment_angle)
ob_batiment_angle_002 = bpy.data.objects.new('batiment angle.002', me_batiment_angle_002)
ob_cylinder = bpy.data.objects.new('Cylinder', me_cylinder)
ob_cube = bpy.data.objects.new('Cube', me_cube_001)

# ---- transforms, parenting, visibility, modifiers, constraints
ob_plane.location = (0.0, 0.0, 0.0)
ob_plane.lineart.crease_threshold = 0.0
ob_plane_001.location = (-7.358, 20.32, -14.99)
ob_plane_001.lineart.crease_threshold = 0.0
ob_light.location = (4.076, 1.005, 5.904)
ob_light.rotation_euler = (0.6503, 0.05522, 1.866)
ob_light.lock_rotations_4d = False
ob_light.empty_display_type = 'ARROWS'
ob_light.color = (0.0, 0.0, 0.0, 0.0)
ob_light.lineart.crease_threshold = 0.0
ob_batiment_angle.location = (0.0, 0.0, 0.0)
ob_batiment_angle.rotation_euler = (1.571, -0.0, 0.0)
ob_batiment_angle.lineart.crease_threshold = 0.0
ob_batiment_angle_002.location = (-0.3274, 0.4279, -0.1196)
ob_batiment_angle_002.rotation_euler = (1.571, -0.0, 0.0)
ob_batiment_angle_002.lineart.crease_threshold = 0.0
ob_cylinder.location = (-11.68, -3.603, 38.98)
ob_cylinder.scale = (4.651, 4.651, 4.651)
ob_cylinder.lineart.crease_threshold = 0.0
ob_cube.location = (-15.29, -0.3984, 53.84)
ob_cube.scale = (0.569, 0.569, 0.569)
ob_cube.lineart.crease_threshold = 0.0
_m = ob_cube.modifiers.new('Array', 'ARRAY')
_m.use_constant_offset = True
_m.constant_offset_displace = (8.0, 0.0, 0.0)
_m.use_relative_offset = False
_m.offset_object = ob_cylinder
_m = ob_cube.modifiers.new('Array.001', 'ARRAY')
_m.use_constant_offset = True
_m.constant_offset_displace = (0.0, -8.0, 0.0)
_m.use_relative_offset = False

# ---- collection membership
scene.collection.objects.link(ob_plane)
scene.collection.objects.link(ob_plane_001)
col_collection.objects.link(ob_light)
col_collection.objects.link(ob_batiment_angle)
col_collection.objects.link(ob_batiment_angle_002)
col_collection.objects.link(ob_cylinder)
col_collection.objects.link(ob_cube)

# ---- scene / render settings (as saved in the file)
scene.frame_start = 1; scene.frame_end = 250; scene.frame_set(1)
scene.render.engine = 'BLENDER_EEVEE_NEXT'
scene.cycles.use_denoising = False
scene.cycles.samples = 128
scene.cycles.sampling_pattern = 'TABULATED_SOBOL'
scene.cycles.use_adaptive_sampling = False
scene.cycles.use_light_tree = False
scene.view_settings.view_transform = 'Filmic'
bpy.context.view_layer.update()

# ---- added for rendering (the .blend has no active camera): camera
cam_auto = bpy.data.cameras.new('AutoCamera')
cam_auto.lens = 50.0
cam_auto.sensor_width = 36.0
cam_auto.clip_end = 1313.38
ob_auto_camera = bpy.data.objects.new('AutoCamera', cam_auto)
scene.collection.objects.link(ob_auto_camera)
ob_auto_camera.location = (74.2168, -86.6303, 74.3904)
ob_auto_camera.rotation_euler = (1.09748, -7.21219e-08, 0.694738)
scene.camera = ob_auto_camera
bpy.context.view_layer.update()
